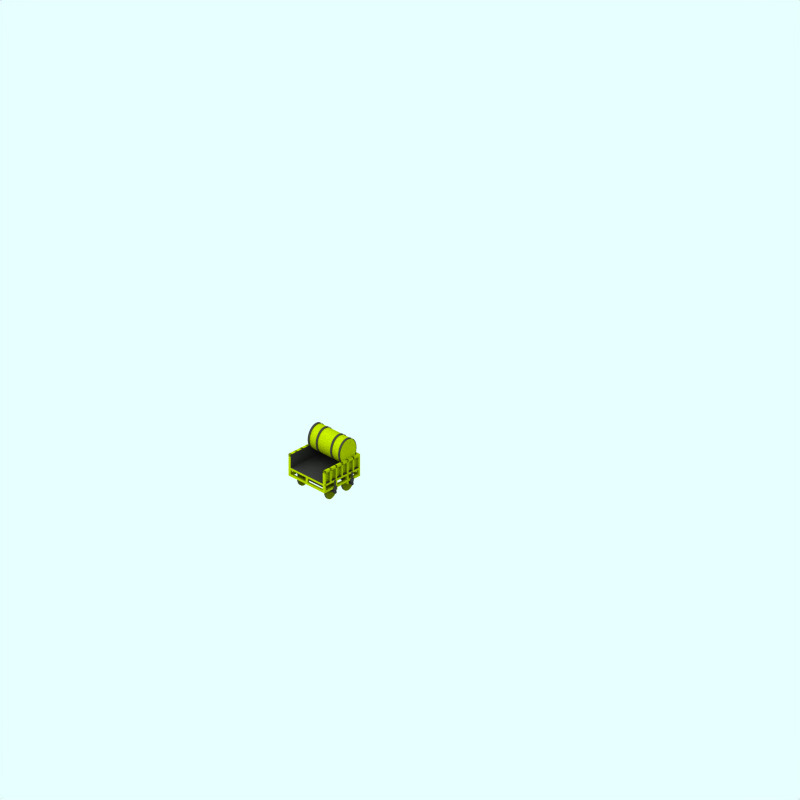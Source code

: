 # Source: rocket-tender.blend  (saved by Blender 2.65.0; exported with 4.5.12 LTS)
import bpy
from mathutils import Matrix  # noqa: F401  (used for matrix-valued properties, if any)

bpy.ops.wm.read_factory_settings(use_empty=True)
scene = bpy.context.scene
scene.name = 'Scene'

# ---- collections
col_collection_1 = bpy.data.collections.new('Collection 1'); scene.collection.children.link(col_collection_1)
col_collection_2 = bpy.data.collections.new('Collection 2'); scene.collection.children.link(col_collection_2)
col_collection_2.hide_render = True
col_collection_2.hide_viewport = True
col_collection_3 = bpy.data.collections.new('Collection 3'); scene.collection.children.link(col_collection_3)

# ---- materials (node trees are filled in below, after node groups)
mat_maincolour2 = bpy.data.materials.new('MainColour2')
mat_maincolour2.alpha_threshold = 0.0
mat_maincolour2.preview_render_type = 'FLAT'
mat_maincolour2.diffuse_color = (0.1776, 0.1776, 0.1776, 1.0)
mat_maincolour2.roughness = 0.5
mat_maincolour2.line_color = (0.0, 0.0, 0.0, 1.0)
mat_maincolour1 = bpy.data.materials.new('MainColour1')
mat_maincolour1.alpha_threshold = 0.0
mat_maincolour1.preview_render_type = 'CUBE'
mat_maincolour1.diffuse_color = (0.4994, 0.5609, 0.0, 1.0)
mat_maincolour1.specular_color = (1.0, 0.9999, 0.9999)
mat_maincolour1.roughness = 0.5
mat_maincolour1.line_color = (0.0, 0.0, 0.0, 1.0)
mat_wheel = bpy.data.materials.new('wheel')
mat_wheel.alpha_threshold = 0.0
mat_wheel.preview_render_type = 'FLAT'
mat_wheel.diffuse_color = (0.2144, 0.2144, 0.2144, 1.0)
mat_wheel.roughness = 0.5
mat_wheel.line_color = (0.0, 0.0, 0.0, 1.0)
mat_wheel_spokes = bpy.data.materials.new('wheel-spokes')
mat_wheel_spokes.alpha_threshold = 0.0
mat_wheel_spokes.preview_render_type = 'CUBE'
mat_wheel_spokes.diffuse_color = (0.3122, 0.3507, 0.0, 1.0)
mat_wheel_spokes.specular_color = (1.0, 0.9999, 0.9999)
mat_wheel_spokes.roughness = 0.5
mat_wheel_spokes.line_color = (0.0, 0.0, 0.0, 1.0)

# ---- material node trees

# ---- world
world_world = bpy.data.worlds.new('World'); scene.world = world_world
world_world.color = (0.9059, 1.0, 1.0)
world_world.use_sun_shadow = False
world_world.sun_shadow_jitter_overblur = 0.0
world_world.cycles.sampling_method = 'MANUAL'
world_world.cycles.sample_map_resolution = 256

# ---- cameras
cam_camera_001 = bpy.data.cameras.new('Camera.001')
cam_camera_001.type = 'ORTHO'
cam_camera_001.passepartout_alpha = 0.2
cam_camera_001.clip_end = 100.0
cam_camera_001.lens = 35.0
cam_camera_001.sensor_width = 32.0
cam_camera_001.sensor_height = 18.0
cam_camera_001.ortho_scale = 24.0
cam_camera_001.display_size = 5.91
cam_camera_001.show_passepartout = False
cam_camera_001.show_safe_areas = True
cam_camera_001.dof.focus_distance = 0.0
cam_camera_001.dof.aperture_fstop = 128.0

# ---- lights
light_lamp = bpy.data.lights.new('Lamp', 'SUN')
light_lamp.transmission_factor = 0.0
light_lamp.angle = 1.571
light_lamp.energy = 0.028
light_lamp.shadow_buffer_clip_start = 0.5
light_lamp.shadow_soft_size = 1.0
light_lamp.shadow_cascade_max_distance = 1000.0
light_lamp.cycles.use_multiple_importance_sampling = False

# ---- meshes
me_plane_011 = bpy.data.meshes.new('Plane.011')
me_plane_011.from_pydata([(1.68, 0.77, 0.91), (1.68, 0.47, 0.91), (1.58, 0.47, 0.91), (1.58, 0.77, 0.91), (1.68, 1.07, 0.91), (1.58, 1.07, 0.91), (1.48, 0.77, 0.91), (1.78, 0.77, 0.91)], [], [(0, 3, 2, 1), (3, 0, 4, 5), (2, 3, 6), (0, 1, 7)])
me_plane_011.materials.append(mat_maincolour2)
me_plane_011.use_remesh_preserve_volume = False
me_plane_011.use_remesh_preserve_attributes = False
me_plane_011.use_mirror_vertex_groups = False
me_plane_011.update()
me_plane_010 = bpy.data.meshes.new('Plane.010')
me_plane_010.from_pydata([(2.88, 0.77, 0.91), (2.88, 0.47, 0.91), (2.78, 0.47, 0.91), (2.78, 0.77, 0.91), (2.88, 1.07, 0.91), (2.78, 1.07, 0.91), (2.68, 0.77, 0.91), (2.98, 0.77, 0.91)], [], [(0, 3, 2, 1), (3, 0, 4, 5), (2, 3, 6), (0, 1, 7)])
me_plane_010.materials.append(mat_maincolour2)
me_plane_010.use_remesh_preserve_volume = False
me_plane_010.use_remesh_preserve_attributes = False
me_plane_010.use_mirror_vertex_groups = False
me_plane_010.update()
me_cylinder_038 = bpy.data.meshes.new('Cylinder.038')
me_cylinder_038.from_pydata([(2.788, 0.488, 0.942), (2.781, 0.497, 0.942), (2.775, 0.5073, 0.942), (2.772, 0.5184, 0.942), (2.771, 0.53, 0.942), (2.772, 0.5416, 0.942), (2.775, 0.5527, 0.942), (2.781, 0.563, 0.942), (2.788, 0.572, 0.942), (2.797, 0.5794, 0.942), (2.807, 0.5848, 0.942), (2.818, 0.5882, 0.942), (2.83, 0.5894, 0.942), (2.842, 0.5882, 0.942), (2.853, 0.5848, 0.942), (2.863, 0.5793, 0.942), (2.872, 0.572, 0.942), (2.879, 0.563, 0.942), (2.885, 0.5527, 0.942), (2.888, 0.5416, 0.942), (2.889, 0.53, 0.942), (2.888, 0.5184, 0.942), (2.885, 0.5073, 0.942), (2.879, 0.497, 0.942), (2.872, 0.488, 0.942), (2.863, 0.4806, 0.942), (2.853, 0.4752, 0.942), (2.842, 0.4718, 0.942), (2.83, 0.4706, 0.942), (2.818, 0.4718, 0.942), (2.807, 0.4752, 0.942), (2.797, 0.4806, 0.942), (2.788, 0.488, -0.942), (2.781, 0.497, -0.942), (2.775, 0.5073, -0.942), (2.772, 0.5184, -0.942), (2.771, 0.53, -0.942), (2.772, 0.5416, -0.942), (2.775, 0.5527, -0.942), (2.781, 0.563, -0.942), (2.788, 0.572, -0.942), (2.797, 0.5793, -0.942), (2.807, 0.5848, -0.942), (2.818, 0.5882, -0.942), (2.83, 0.5894, -0.942), (2.842, 0.5882, -0.942), (2.853, 0.5848, -0.942), (2.863, 0.5793, -0.942), (2.872, 0.572, -0.942), (2.879, 0.563, -0.942), (2.885, 0.5527, -0.942), (2.888, 0.5416, -0.942), (2.889, 0.53, -0.942), (2.888, 0.5184, -0.942), (2.885, 0.5073, -0.942), (2.879, 0.497, -0.942), (2.872, 0.488, -0.942), (2.863, 0.4806, -0.942), (2.853, 0.4752, -0.942), (2.842, 0.4718, -0.942), (2.83, 0.4706, -0.942), (2.818, 0.4718, -0.942), (2.807, 0.4752, -0.942), (2.797, 0.4806, -0.942), (2.83, 0.53, 0.942), (2.83, 0.53, -0.942)], [], [(64, 0, 1), (65, 33, 32), (64, 1, 2), (65, 34, 33), (64, 2, 3), (65, 35, 34), (64, 3, 4), (65, 36, 35), (64, 4, 5), (65, 37, 36), (64, 5, 6), (65, 38, 37), (64, 6, 7), (65, 39, 38), (64, 7, 8), (65, 40, 39), (64, 8, 9), (65, 41, 40), (64, 9, 10), (65, 42, 41), (64, 10, 11), (65, 43, 42), (64, 11, 12), (65, 44, 43), (64, 12, 13), (65, 45, 44), (64, 13, 14), (65, 46, 45), (64, 14, 15), (65, 47, 46), (64, 15, 16), (65, 48, 47), (64, 16, 17), (65, 49, 48), (64, 17, 18), (65, 50, 49), (64, 18, 19), (65, 51, 50), (64, 19, 20), (65, 52, 51), (64, 20, 21), (65, 53, 52), (64, 21, 22), (65, 54, 53), (64, 22, 23), (65, 55, 54), (64, 23, 24), (65, 56, 55), (64, 24, 25), (65, 57, 56), (64, 25, 26), (65, 58, 57), (64, 26, 27), (65, 59, 58), (64, 27, 28), (65, 60, 59), (64, 28, 29), (65, 61, 60), (64, 29, 30), (65, 62, 61), (64, 30, 31), (65, 63, 62), (31, 0, 64), (65, 32, 63), (0, 32, 33, 1), (1, 33, 34, 2), (2, 34, 35, 3), (3, 35, 36, 4), (4, 36, 37, 5), (5, 37, 38, 6), (6, 38, 39, 7), (7, 39, 40, 8), (8, 40, 41, 9), (9, 41, 42, 10), (10, 42, 43, 11), (11, 43, 44, 12), (12, 44, 45, 13), (13, 45, 46, 14), (14, 46, 47, 15), (15, 47, 48, 16), (16, 48, 49, 17), (17, 49, 50, 18), (18, 50, 51, 19), (19, 51, 52, 20), (20, 52, 53, 21), (21, 53, 54, 22), (22, 54, 55, 23), (23, 55, 56, 24), (24, 56, 57, 25), (25, 57, 58, 26), (26, 58, 59, 27), (27, 59, 60, 28), (28, 60, 61, 29), (29, 61, 62, 30), (30, 62, 63, 31), (32, 0, 31, 63)])
me_cylinder_038.materials.append(mat_maincolour2)
me_cylinder_038.use_remesh_preserve_volume = False
me_cylinder_038.use_remesh_preserve_attributes = False
me_cylinder_038.use_mirror_vertex_groups = False
me_cylinder_038.update()
me_cylinder_037 = bpy.data.meshes.new('Cylinder.037')
me_cylinder_037.from_pydata([(1.588, 0.488, 0.942), (1.581, 0.497, 0.942), (1.575, 0.5073, 0.942), (1.572, 0.5184, 0.942), (1.571, 0.53, 0.942), (1.572, 0.5416, 0.942), (1.575, 0.5527, 0.942), (1.581, 0.563, 0.942), (1.588, 0.572, 0.942), (1.597, 0.5794, 0.942), (1.607, 0.5848, 0.942), (1.618, 0.5882, 0.942), (1.63, 0.5894, 0.942), (1.642, 0.5882, 0.942), (1.653, 0.5848, 0.942), (1.663, 0.5793, 0.942), (1.672, 0.572, 0.942), (1.679, 0.563, 0.942), (1.685, 0.5527, 0.942), (1.688, 0.5416, 0.942), (1.689, 0.53, 0.942), (1.688, 0.5184, 0.942), (1.685, 0.5073, 0.942), (1.679, 0.497, 0.942), (1.672, 0.488, 0.942), (1.663, 0.4806, 0.942), (1.653, 0.4752, 0.942), (1.642, 0.4718, 0.942), (1.63, 0.4706, 0.942), (1.618, 0.4718, 0.942), (1.607, 0.4752, 0.942), (1.597, 0.4806, 0.942), (1.588, 0.488, -0.942), (1.581, 0.497, -0.942), (1.575, 0.5073, -0.942), (1.572, 0.5184, -0.942), (1.571, 0.53, -0.942), (1.572, 0.5416, -0.942), (1.575, 0.5527, -0.942), (1.581, 0.563, -0.942), (1.588, 0.572, -0.942), (1.597, 0.5793, -0.942), (1.607, 0.5848, -0.942), (1.618, 0.5882, -0.942), (1.63, 0.5894, -0.942), (1.642, 0.5882, -0.942), (1.653, 0.5848, -0.942), (1.663, 0.5793, -0.942), (1.672, 0.572, -0.942), (1.679, 0.563, -0.942), (1.685, 0.5527, -0.942), (1.688, 0.5416, -0.942), (1.689, 0.53, -0.942), (1.688, 0.5184, -0.942), (1.685, 0.5073, -0.942), (1.679, 0.497, -0.942), (1.672, 0.488, -0.942), (1.663, 0.4806, -0.942), (1.653, 0.4752, -0.942), (1.642, 0.4718, -0.942), (1.63, 0.4706, -0.942), (1.618, 0.4718, -0.942), (1.607, 0.4752, -0.942), (1.597, 0.4806, -0.942), (1.63, 0.53, 0.942), (1.63, 0.53, -0.942)], [], [(64, 0, 1), (65, 33, 32), (64, 1, 2), (65, 34, 33), (64, 2, 3), (65, 35, 34), (64, 3, 4), (65, 36, 35), (64, 4, 5), (65, 37, 36), (64, 5, 6), (65, 38, 37), (64, 6, 7), (65, 39, 38), (64, 7, 8), (65, 40, 39), (64, 8, 9), (65, 41, 40), (64, 9, 10), (65, 42, 41), (64, 10, 11), (65, 43, 42), (64, 11, 12), (65, 44, 43), (64, 12, 13), (65, 45, 44), (64, 13, 14), (65, 46, 45), (64, 14, 15), (65, 47, 46), (64, 15, 16), (65, 48, 47), (64, 16, 17), (65, 49, 48), (64, 17, 18), (65, 50, 49), (64, 18, 19), (65, 51, 50), (64, 19, 20), (65, 52, 51), (64, 20, 21), (65, 53, 52), (64, 21, 22), (65, 54, 53), (64, 22, 23), (65, 55, 54), (64, 23, 24), (65, 56, 55), (64, 24, 25), (65, 57, 56), (64, 25, 26), (65, 58, 57), (64, 26, 27), (65, 59, 58), (64, 27, 28), (65, 60, 59), (64, 28, 29), (65, 61, 60), (64, 29, 30), (65, 62, 61), (64, 30, 31), (65, 63, 62), (31, 0, 64), (65, 32, 63), (0, 32, 33, 1), (1, 33, 34, 2), (2, 34, 35, 3), (3, 35, 36, 4), (4, 36, 37, 5), (5, 37, 38, 6), (6, 38, 39, 7), (7, 39, 40, 8), (8, 40, 41, 9), (9, 41, 42, 10), (10, 42, 43, 11), (11, 43, 44, 12), (12, 44, 45, 13), (13, 45, 46, 14), (14, 46, 47, 15), (15, 47, 48, 16), (16, 48, 49, 17), (17, 49, 50, 18), (18, 50, 51, 19), (19, 51, 52, 20), (20, 52, 53, 21), (21, 53, 54, 22), (22, 54, 55, 23), (23, 55, 56, 24), (24, 56, 57, 25), (25, 57, 58, 26), (26, 58, 59, 27), (27, 59, 60, 28), (28, 60, 61, 29), (29, 61, 62, 30), (30, 62, 63, 31), (32, 0, 31, 63)])
me_cylinder_037.materials.append(mat_maincolour2)
me_cylinder_037.use_remesh_preserve_volume = False
me_cylinder_037.use_remesh_preserve_attributes = False
me_cylinder_037.use_mirror_vertex_groups = False
me_cylinder_037.update()
me_plane_009 = bpy.data.meshes.new('Plane.009')
me_plane_009.from_pydata([(2.88, 0.77, 0.91), (2.88, 0.47, 0.91), (2.78, 0.47, 0.91), (2.78, 0.77, 0.91), (2.88, 1.07, 0.91), (2.78, 1.07, 0.91), (2.68, 0.77, 0.91), (2.98, 0.77, 0.91)], [], [(0, 3, 2, 1), (3, 0, 4, 5), (2, 3, 6), (0, 1, 7)])
me_plane_009.materials.append(mat_maincolour2)
me_plane_009.use_remesh_preserve_volume = False
me_plane_009.use_remesh_preserve_attributes = False
me_plane_009.use_mirror_vertex_groups = False
me_plane_009.update()
me_plane_008 = bpy.data.meshes.new('Plane.008')
me_plane_008.from_pydata([(1.68, 0.77, 0.91), (1.68, 0.47, 0.91), (1.58, 0.47, 0.91), (1.58, 0.77, 0.91), (1.68, 1.07, 0.91), (1.58, 1.07, 0.91), (1.48, 0.77, 0.91), (1.78, 0.77, 0.91)], [], [(0, 3, 2, 1), (3, 0, 4, 5), (2, 3, 6), (0, 1, 7)])
me_plane_008.materials.append(mat_maincolour2)
me_plane_008.use_remesh_preserve_volume = False
me_plane_008.use_remesh_preserve_attributes = False
me_plane_008.use_mirror_vertex_groups = False
me_plane_008.update()
me_plane_007 = bpy.data.meshes.new('Plane.007')
me_plane_007.from_pydata([(3.3, 1.7, 0.79), (3.3, 1.1, 0.79), (0.9, 1.1, 0.79), (0.9, 1.7, 0.79)], [], [(0, 3, 2, 1)])
me_plane_007.materials.append(mat_maincolour2)
me_plane_007.use_remesh_preserve_volume = False
me_plane_007.use_remesh_preserve_attributes = False
me_plane_007.use_mirror_vertex_groups = False
me_plane_007.update()
me_plane_006 = bpy.data.meshes.new('Plane.006')
me_plane_006.from_pydata([(0.8, 1.6, 3.29), (0.8, 1.1, 3.29), (-0.8, 1.1, 3.29), (-0.8, 1.6, 3.29)], [], [(0, 3, 2, 1)])
me_plane_006.materials.append(mat_maincolour2)
me_plane_006.use_remesh_preserve_volume = False
me_plane_006.use_remesh_preserve_attributes = False
me_plane_006.use_mirror_vertex_groups = False
me_plane_006.update()
me_plane_005 = bpy.data.meshes.new('Plane.005')
me_plane_005.from_pydata([(3.3, 1.7, 0.79), (3.3, 1.1, 0.79), (0.9, 1.1, 0.79), (0.9, 1.7, 0.79)], [], [(0, 3, 2, 1)])
me_plane_005.materials.append(mat_maincolour2)
me_plane_005.use_remesh_preserve_volume = False
me_plane_005.use_remesh_preserve_attributes = False
me_plane_005.use_mirror_vertex_groups = False
me_plane_005.update()
me_cylinder_034 = bpy.data.meshes.new('Cylinder.034')
me_cylinder_034.from_pydata([(3.116, 2.416, -0.4014), (3.189, 2.327, -0.4014), (3.244, 2.225, -0.4014), (3.277, 2.115, -0.4014), (3.289, 2.0, -0.4014), (3.277, 1.885, -0.4014), (3.244, 1.775, -0.4014), (3.189, 1.673, -0.4014), (3.116, 1.584, -0.4014), (3.027, 1.511, -0.4014), (2.925, 1.456, -0.4014), (2.815, 1.423, -0.4014), (2.7, 1.411, -0.4014), (2.585, 1.423, -0.4014), (2.475, 1.456, -0.4014), (2.373, 1.511, -0.4014), (2.284, 1.584, -0.4014), (2.211, 1.673, -0.4014), (2.156, 1.775, -0.4014), (2.123, 1.885, -0.4014), (2.111, 2.0, -0.4014), (2.123, 2.115, -0.4014), (2.156, 2.225, -0.4014), (2.211, 2.327, -0.4014), (2.284, 2.416, -0.4014), (2.373, 2.489, -0.4014), (2.475, 2.544, -0.4014), (2.585, 2.577, -0.4014), (2.7, 2.589, -0.4014), (2.815, 2.577, -0.4014), (2.925, 2.544, -0.4014), (3.027, 2.489, -0.4014), (3.116, 2.416, -0.3186), (3.189, 2.327, -0.3186), (3.244, 2.225, -0.3186), (3.277, 2.115, -0.3186), (3.289, 2.0, -0.3186), (3.277, 1.885, -0.3186), (3.244, 1.775, -0.3186), (3.189, 1.673, -0.3186), (3.116, 1.584, -0.3186), (3.027, 1.511, -0.3186), (2.925, 1.456, -0.3186), (2.815, 1.423, -0.3186), (2.7, 1.411, -0.3186), (2.585, 1.423, -0.3186), (2.475, 1.456, -0.3186), (2.373, 1.511, -0.3186), (2.284, 1.584, -0.3186), (2.211, 1.673, -0.3186), (2.156, 1.775, -0.3186), (2.123, 1.885, -0.3186), (2.111, 2.0, -0.3186), (2.123, 2.115, -0.3186), (2.156, 2.225, -0.3186), (2.211, 2.327, -0.3186), (2.284, 2.416, -0.3186), (2.373, 2.489, -0.3186), (2.475, 2.544, -0.3186), (2.585, 2.577, -0.3186), (2.7, 2.589, -0.3186), (2.815, 2.577, -0.3186), (2.925, 2.544, -0.3186), (3.027, 2.489, -0.3186)], [], [(0, 32, 33, 1), (1, 33, 34, 2), (2, 34, 35, 3), (3, 35, 36, 4), (4, 36, 37, 5), (5, 37, 38, 6), (6, 38, 39, 7), (7, 39, 40, 8), (8, 40, 41, 9), (9, 41, 42, 10), (10, 42, 43, 11), (11, 43, 44, 12), (12, 44, 45, 13), (13, 45, 46, 14), (14, 46, 47, 15), (15, 47, 48, 16), (16, 48, 49, 17), (17, 49, 50, 18), (18, 50, 51, 19), (19, 51, 52, 20), (20, 52, 53, 21), (21, 53, 54, 22), (22, 54, 55, 23), (23, 55, 56, 24), (24, 56, 57, 25), (25, 57, 58, 26), (26, 58, 59, 27), (27, 59, 60, 28), (28, 60, 61, 29), (29, 61, 62, 30), (30, 62, 63, 31), (32, 0, 31, 63)])
me_cylinder_034.materials.append(mat_maincolour2)
me_cylinder_034.use_remesh_preserve_volume = False
me_cylinder_034.use_remesh_preserve_attributes = False
me_cylinder_034.use_mirror_vertex_groups = False
me_cylinder_034.update()
me_cylinder_033 = bpy.data.meshes.new('Cylinder.033')
me_cylinder_033.from_pydata([(3.116, 2.416, 0.3186), (3.189, 2.327, 0.3186), (3.244, 2.225, 0.3186), (3.277, 2.115, 0.3186), (3.289, 2.0, 0.3186), (3.277, 1.885, 0.3186), (3.244, 1.775, 0.3186), (3.189, 1.673, 0.3186), (3.116, 1.584, 0.3186), (3.027, 1.511, 0.3186), (2.925, 1.456, 0.3186), (2.815, 1.423, 0.3186), (2.7, 1.411, 0.3186), (2.585, 1.423, 0.3186), (2.475, 1.456, 0.3186), (2.373, 1.511, 0.3186), (2.284, 1.584, 0.3186), (2.211, 1.673, 0.3186), (2.156, 1.775, 0.3186), (2.123, 1.885, 0.3186), (2.111, 2.0, 0.3186), (2.123, 2.115, 0.3186), (2.156, 2.225, 0.3186), (2.211, 2.327, 0.3186), (2.284, 2.416, 0.3186), (2.373, 2.489, 0.3186), (2.475, 2.544, 0.3186), (2.585, 2.577, 0.3186), (2.7, 2.589, 0.3186), (2.815, 2.577, 0.3186), (2.925, 2.544, 0.3186), (3.027, 2.489, 0.3186), (3.116, 2.416, 0.4014), (3.189, 2.327, 0.4014), (3.244, 2.225, 0.4014), (3.277, 2.115, 0.4014), (3.289, 2.0, 0.4014), (3.277, 1.885, 0.4014), (3.244, 1.775, 0.4014), (3.189, 1.673, 0.4014), (3.116, 1.584, 0.4014), (3.027, 1.511, 0.4014), (2.925, 1.456, 0.4014), (2.815, 1.423, 0.4014), (2.7, 1.411, 0.4014), (2.585, 1.423, 0.4014), (2.475, 1.456, 0.4014), (2.373, 1.511, 0.4014), (2.284, 1.584, 0.4014), (2.211, 1.673, 0.4014), (2.156, 1.775, 0.4014), (2.123, 1.885, 0.4014), (2.111, 2.0, 0.4014), (2.123, 2.115, 0.4014), (2.156, 2.225, 0.4014), (2.211, 2.327, 0.4014), (2.284, 2.416, 0.4014), (2.373, 2.489, 0.4014), (2.475, 2.544, 0.4014), (2.585, 2.577, 0.4014), (2.7, 2.589, 0.4014), (2.815, 2.577, 0.4014), (2.925, 2.544, 0.4014), (3.027, 2.489, 0.4014)], [], [(0, 32, 33, 1), (1, 33, 34, 2), (2, 34, 35, 3), (3, 35, 36, 4), (4, 36, 37, 5), (5, 37, 38, 6), (6, 38, 39, 7), (7, 39, 40, 8), (8, 40, 41, 9), (9, 41, 42, 10), (10, 42, 43, 11), (11, 43, 44, 12), (12, 44, 45, 13), (13, 45, 46, 14), (14, 46, 47, 15), (15, 47, 48, 16), (16, 48, 49, 17), (17, 49, 50, 18), (18, 50, 51, 19), (19, 51, 52, 20), (20, 52, 53, 21), (21, 53, 54, 22), (22, 54, 55, 23), (23, 55, 56, 24), (24, 56, 57, 25), (25, 57, 58, 26), (26, 58, 59, 27), (27, 59, 60, 28), (28, 60, 61, 29), (29, 61, 62, 30), (30, 62, 63, 31), (32, 0, 31, 63)])
me_cylinder_033.materials.append(mat_maincolour2)
me_cylinder_033.use_remesh_preserve_volume = False
me_cylinder_033.use_remesh_preserve_attributes = False
me_cylinder_033.use_mirror_vertex_groups = False
me_cylinder_033.update()
me_cylinder_032 = bpy.data.meshes.new('Cylinder.032')
me_cylinder_032.from_pydata([(3.116, 2.416, 0.7186), (3.189, 2.327, 0.7186), (3.244, 2.225, 0.7186), (3.277, 2.115, 0.7186), (3.289, 2.0, 0.7186), (3.277, 1.885, 0.7186), (3.244, 1.775, 0.7186), (3.189, 1.673, 0.7186), (3.116, 1.584, 0.7186), (3.027, 1.511, 0.7186), (2.925, 1.456, 0.7186), (2.815, 1.423, 0.7186), (2.7, 1.411, 0.7186), (2.585, 1.423, 0.7186), (2.475, 1.456, 0.7186), (2.373, 1.511, 0.7186), (2.284, 1.584, 0.7186), (2.211, 1.673, 0.7186), (2.156, 1.775, 0.7186), (2.123, 1.885, 0.7186), (2.111, 2.0, 0.7186), (2.123, 2.115, 0.7186), (2.156, 2.225, 0.7186), (2.211, 2.327, 0.7186), (2.284, 2.416, 0.7186), (2.373, 2.489, 0.7186), (2.475, 2.544, 0.7186), (2.585, 2.577, 0.7186), (2.7, 2.589, 0.7186), (2.815, 2.577, 0.7186), (2.925, 2.544, 0.7186), (3.027, 2.489, 0.7186), (3.116, 2.416, 0.8014), (3.189, 2.327, 0.8014), (3.244, 2.225, 0.8014), (3.277, 2.115, 0.8014), (3.289, 2.0, 0.8014), (3.277, 1.885, 0.8014), (3.244, 1.775, 0.8014), (3.189, 1.673, 0.8014), (3.116, 1.584, 0.8014), (3.027, 1.511, 0.8014), (2.925, 1.456, 0.8014), (2.815, 1.423, 0.8014), (2.7, 1.411, 0.8014), (2.585, 1.423, 0.8014), (2.475, 1.456, 0.8014), (2.373, 1.511, 0.8014), (2.284, 1.584, 0.8014), (2.211, 1.673, 0.8014), (2.156, 1.775, 0.8014), (2.123, 1.885, 0.8014), (2.111, 2.0, 0.8014), (2.123, 2.115, 0.8014), (2.156, 2.225, 0.8014), (2.211, 2.327, 0.8014), (2.284, 2.416, 0.8014), (2.373, 2.489, 0.8014), (2.475, 2.544, 0.8014), (2.585, 2.577, 0.8014), (2.7, 2.589, 0.8014), (2.815, 2.577, 0.8014), (2.925, 2.544, 0.8014), (3.027, 2.489, 0.8014)], [], [(0, 32, 33, 1), (1, 33, 34, 2), (2, 34, 35, 3), (3, 35, 36, 4), (4, 36, 37, 5), (5, 37, 38, 6), (6, 38, 39, 7), (7, 39, 40, 8), (8, 40, 41, 9), (9, 41, 42, 10), (10, 42, 43, 11), (11, 43, 44, 12), (12, 44, 45, 13), (13, 45, 46, 14), (14, 46, 47, 15), (15, 47, 48, 16), (16, 48, 49, 17), (17, 49, 50, 18), (18, 50, 51, 19), (19, 51, 52, 20), (20, 52, 53, 21), (21, 53, 54, 22), (22, 54, 55, 23), (23, 55, 56, 24), (24, 56, 57, 25), (25, 57, 58, 26), (26, 58, 59, 27), (27, 59, 60, 28), (28, 60, 61, 29), (29, 61, 62, 30), (30, 62, 63, 31), (32, 0, 31, 63)])
me_cylinder_032.materials.append(mat_maincolour2)
me_cylinder_032.use_remesh_preserve_volume = False
me_cylinder_032.use_remesh_preserve_attributes = False
me_cylinder_032.use_mirror_vertex_groups = False
me_cylinder_032.update()
me_cylinder_031 = bpy.data.meshes.new('Cylinder.031')
me_cylinder_031.from_pydata([(3.116, 2.416, -0.8014), (3.189, 2.327, -0.8014), (3.244, 2.225, -0.8014), (3.277, 2.115, -0.8014), (3.289, 2.0, -0.8014), (3.277, 1.885, -0.8014), (3.244, 1.775, -0.8014), (3.189, 1.673, -0.8014), (3.116, 1.584, -0.8014), (3.027, 1.511, -0.8014), (2.925, 1.456, -0.8014), (2.815, 1.423, -0.8014), (2.7, 1.411, -0.8014), (2.585, 1.423, -0.8014), (2.475, 1.456, -0.8014), (2.373, 1.511, -0.8014), (2.284, 1.584, -0.8014), (2.211, 1.673, -0.8014), (2.156, 1.775, -0.8014), (2.123, 1.885, -0.8014), (2.111, 2.0, -0.8014), (2.123, 2.115, -0.8014), (2.156, 2.225, -0.8014), (2.211, 2.327, -0.8014), (2.284, 2.416, -0.8014), (2.373, 2.489, -0.8014), (2.475, 2.544, -0.8014), (2.585, 2.577, -0.8014), (2.7, 2.589, -0.8014), (2.815, 2.577, -0.8014), (2.925, 2.544, -0.8014), (3.027, 2.489, -0.8014), (3.116, 2.416, -0.7186), (3.189, 2.327, -0.7186), (3.244, 2.225, -0.7186), (3.277, 2.115, -0.7186), (3.289, 2.0, -0.7186), (3.277, 1.885, -0.7186), (3.244, 1.775, -0.7186), (3.189, 1.673, -0.7186), (3.116, 1.584, -0.7186), (3.027, 1.511, -0.7186), (2.925, 1.456, -0.7186), (2.815, 1.423, -0.7186), (2.7, 1.411, -0.7186), (2.585, 1.423, -0.7186), (2.475, 1.456, -0.7186), (2.373, 1.511, -0.7186), (2.284, 1.584, -0.7186), (2.211, 1.673, -0.7186), (2.156, 1.775, -0.7186), (2.123, 1.885, -0.7186), (2.111, 2.0, -0.7186), (2.123, 2.115, -0.7186), (2.156, 2.225, -0.7186), (2.211, 2.327, -0.7186), (2.284, 2.416, -0.7186), (2.373, 2.489, -0.7186), (2.475, 2.544, -0.7186), (2.585, 2.577, -0.7186), (2.7, 2.589, -0.7186), (2.815, 2.577, -0.7186), (2.925, 2.544, -0.7186), (3.027, 2.489, -0.7186)], [], [(0, 32, 33, 1), (1, 33, 34, 2), (2, 34, 35, 3), (3, 35, 36, 4), (4, 36, 37, 5), (5, 37, 38, 6), (6, 38, 39, 7), (7, 39, 40, 8), (8, 40, 41, 9), (9, 41, 42, 10), (10, 42, 43, 11), (11, 43, 44, 12), (12, 44, 45, 13), (13, 45, 46, 14), (14, 46, 47, 15), (15, 47, 48, 16), (16, 48, 49, 17), (17, 49, 50, 18), (18, 50, 51, 19), (19, 51, 52, 20), (20, 52, 53, 21), (21, 53, 54, 22), (22, 54, 55, 23), (23, 55, 56, 24), (24, 56, 57, 25), (25, 57, 58, 26), (26, 58, 59, 27), (27, 59, 60, 28), (28, 60, 61, 29), (29, 61, 62, 30), (30, 62, 63, 31), (32, 0, 31, 63)])
me_cylinder_031.materials.append(mat_maincolour2)
me_cylinder_031.use_remesh_preserve_volume = False
me_cylinder_031.use_remesh_preserve_attributes = False
me_cylinder_031.use_mirror_vertex_groups = False
me_cylinder_031.update()
me_cylinder_030 = bpy.data.meshes.new('Cylinder.030')
me_cylinder_030.from_pydata([(3.101, 2.401, -0.8009), (3.171, 2.315, -0.8009), (3.224, 2.217, -0.8009), (3.256, 2.111, -0.8009), (3.267, 2.0, -0.8009), (3.256, 1.889, -0.8009), (3.224, 1.783, -0.8009), (3.171, 1.685, -0.8009), (3.101, 1.599, -0.8009), (3.015, 1.529, -0.8009), (2.917, 1.476, -0.8009), (2.811, 1.444, -0.8009), (2.7, 1.433, -0.8009), (2.589, 1.444, -0.8009), (2.483, 1.476, -0.8009), (2.385, 1.529, -0.8009), (2.299, 1.599, -0.8009), (2.229, 1.685, -0.8009), (2.176, 1.783, -0.8009), (2.144, 1.889, -0.8009), (2.133, 2.0, -0.8009), (2.144, 2.111, -0.8009), (2.176, 2.217, -0.8009), (2.229, 2.315, -0.8009), (2.299, 2.401, -0.8009), (2.385, 2.471, -0.8009), (2.483, 2.524, -0.8009), (2.589, 2.556, -0.8009), (2.7, 2.567, -0.8009), (2.811, 2.556, -0.8009), (2.917, 2.524, -0.8009), (3.015, 2.471, -0.8009), (3.101, 2.401, 0.8009), (3.171, 2.315, 0.8009), (3.224, 2.217, 0.8009), (3.256, 2.111, 0.8009), (3.267, 2.0, 0.8009), (3.256, 1.889, 0.8009), (3.224, 1.783, 0.8009), (3.171, 1.685, 0.8009), (3.101, 1.599, 0.8009), (3.015, 1.529, 0.8009), (2.917, 1.476, 0.8009), (2.811, 1.444, 0.8009), (2.7, 1.433, 0.8009), (2.589, 1.444, 0.8009), (2.483, 1.476, 0.8009), (2.385, 1.529, 0.8009), (2.299, 1.599, 0.8009), (2.229, 1.685, 0.8009), (2.176, 1.783, 0.8009), (2.144, 1.889, 0.8009), (2.133, 2.0, 0.8009), (2.144, 2.111, 0.8009), (2.176, 2.217, 0.8009), (2.229, 2.315, 0.8009), (2.299, 2.401, 0.8009), (2.385, 2.471, 0.8009), (2.483, 2.524, 0.8009), (2.589, 2.556, 0.8009), (2.7, 2.567, 0.8009), (2.811, 2.556, 0.8009), (2.917, 2.524, 0.8009), (3.015, 2.471, 0.8009), (2.7, 2.0, -0.8009), (2.7, 2.0, 0.8009)], [], [(64, 0, 1), (65, 33, 32), (64, 1, 2), (65, 34, 33), (64, 2, 3), (65, 35, 34), (64, 3, 4), (65, 36, 35), (64, 4, 5), (65, 37, 36), (64, 5, 6), (65, 38, 37), (64, 6, 7), (65, 39, 38), (64, 7, 8), (65, 40, 39), (64, 8, 9), (65, 41, 40), (64, 9, 10), (65, 42, 41), (64, 10, 11), (65, 43, 42), (64, 11, 12), (65, 44, 43), (64, 12, 13), (65, 45, 44), (64, 13, 14), (65, 46, 45), (64, 14, 15), (65, 47, 46), (64, 15, 16), (65, 48, 47), (64, 16, 17), (65, 49, 48), (64, 17, 18), (65, 50, 49), (64, 18, 19), (65, 51, 50), (64, 19, 20), (65, 52, 51), (64, 20, 21), (65, 53, 52), (64, 21, 22), (65, 54, 53), (64, 22, 23), (65, 55, 54), (64, 23, 24), (65, 56, 55), (64, 24, 25), (65, 57, 56), (64, 25, 26), (65, 58, 57), (64, 26, 27), (65, 59, 58), (64, 27, 28), (65, 60, 59), (64, 28, 29), (65, 61, 60), (64, 29, 30), (65, 62, 61), (64, 30, 31), (65, 63, 62), (31, 0, 64), (65, 32, 63), (0, 32, 33, 1), (1, 33, 34, 2), (2, 34, 35, 3), (3, 35, 36, 4), (4, 36, 37, 5), (5, 37, 38, 6), (6, 38, 39, 7), (7, 39, 40, 8), (8, 40, 41, 9), (9, 41, 42, 10), (10, 42, 43, 11), (11, 43, 44, 12), (12, 44, 45, 13), (13, 45, 46, 14), (14, 46, 47, 15), (15, 47, 48, 16), (16, 48, 49, 17), (17, 49, 50, 18), (18, 50, 51, 19), (19, 51, 52, 20), (20, 52, 53, 21), (21, 53, 54, 22), (22, 54, 55, 23), (23, 55, 56, 24), (24, 56, 57, 25), (25, 57, 58, 26), (26, 58, 59, 27), (27, 59, 60, 28), (28, 60, 61, 29), (29, 61, 62, 30), (30, 62, 63, 31), (32, 0, 31, 63)])
me_cylinder_030.materials.append(mat_maincolour1)
me_cylinder_030.use_remesh_preserve_volume = False
me_cylinder_030.use_remesh_preserve_attributes = False
me_cylinder_030.use_mirror_vertex_groups = False
me_cylinder_030.update()
me_plane_004 = bpy.data.meshes.new('Plane.004')
me_plane_004.from_pydata([(0.9, 3.3, 1.1), (0.9, 0.9, 1.1), (-0.9, 0.9, 1.1), (-0.9, 3.3, 1.1)], [], [(0, 3, 2, 1)])
me_plane_004.materials.append(mat_maincolour2)
me_plane_004.use_remesh_preserve_volume = False
me_plane_004.use_remesh_preserve_attributes = False
me_plane_004.use_mirror_vertex_groups = False
me_plane_004.update()
me_cube_026 = bpy.data.meshes.new('Cube.026')
me_cube_026.from_pydata([(0.8999, 1.099, -1.0), (0.9, 1.0, -1.0), (-0.9, 1.0, -1.0), (-0.9001, 1.099, -1.0), (0.9, 1.099, -0.9), (0.9, 1.0, -0.9), (-0.9, 1.0, -0.9), (-0.9, 1.099, -0.9)], [], [(0, 1, 2, 3), (4, 7, 6, 5), (0, 4, 5, 1), (1, 5, 6, 2), (2, 6, 7, 3), (4, 0, 3, 7)])
me_cube_026.materials.append(mat_maincolour1)
me_cube_026.use_remesh_preserve_volume = False
me_cube_026.use_remesh_preserve_attributes = False
me_cube_026.use_mirror_vertex_groups = False
me_cube_026.update()
me_cube_025 = bpy.data.meshes.new('Cube.025')
me_cube_025.from_pydata([(0.9, 0.8, -1.0), (0.9, 0.7, -1.0), (-0.9, 0.7, -1.0), (-0.9, 0.8, -1.0), (0.9, 0.8, -0.9), (0.9, 0.7, -0.9), (-0.9, 0.7, -0.9), (-0.9, 0.8, -0.9)], [], [(0, 1, 2, 3), (4, 7, 6, 5), (0, 4, 5, 1), (1, 5, 6, 2), (2, 6, 7, 3), (4, 0, 3, 7)])
me_cube_025.materials.append(mat_maincolour1)
me_cube_025.use_remesh_preserve_volume = False
me_cube_025.use_remesh_preserve_attributes = False
me_cube_025.use_mirror_vertex_groups = False
me_cube_025.update()
me_cube_024 = bpy.data.meshes.new('Cube.024')
me_cube_024.from_pydata([(1.0, 1.0, -0.05), (1.0, 0.8, -0.05), (0.9, 0.8, -0.05), (0.9, 1.0, -0.05), (1.0, 1.0, 0.05), (1.0, 0.8, 0.05), (0.9, 0.8, 0.05), (0.9, 1.0, 0.05)], [], [(0, 1, 2, 3), (4, 7, 6, 5), (0, 4, 5, 1), (1, 5, 6, 2), (2, 6, 7, 3), (4, 0, 3, 7)])
me_cube_024.materials.append(mat_maincolour1)
me_cube_024.use_remesh_preserve_volume = False
me_cube_024.use_remesh_preserve_attributes = False
me_cube_024.use_mirror_vertex_groups = False
me_cube_024.update()
me_cube_023 = bpy.data.meshes.new('Cube.023')
me_cube_023.from_pydata([(3.4, 1.7, -0.05), (3.4, 0.8, -0.05), (3.3, 0.8, -0.05), (3.3, 1.7, -0.05), (3.4, 1.7, 0.05), (3.4, 0.8, 0.05), (3.3, 0.8, 0.05), (3.3, 1.7, 0.05)], [], [(0, 1, 2, 3), (4, 7, 6, 5), (0, 4, 5, 1), (1, 5, 6, 2), (2, 6, 7, 3), (4, 0, 3, 7)])
me_cube_023.materials.append(mat_maincolour1)
me_cube_023.use_remesh_preserve_volume = False
me_cube_023.use_remesh_preserve_attributes = False
me_cube_023.use_mirror_vertex_groups = False
me_cube_023.update()
me_cube_022 = bpy.data.meshes.new('Cube.022')
me_cube_022.from_pydata([(0.9, 0.8, -3.4), (0.9, 0.7, -3.4), (-0.9, 0.7, -3.4), (-0.9, 0.8, -3.4), (0.9, 0.8, -3.3), (0.9, 0.7, -3.3), (-0.9, 0.7, -3.3), (-0.9, 0.8, -3.3)], [], [(0, 1, 2, 3), (4, 7, 6, 5), (0, 4, 5, 1), (1, 5, 6, 2), (2, 6, 7, 3), (4, 0, 3, 7)])
me_cube_022.materials.append(mat_maincolour1)
me_cube_022.use_remesh_preserve_volume = False
me_cube_022.use_remesh_preserve_attributes = False
me_cube_022.use_mirror_vertex_groups = False
me_cube_022.update()
me_cube_021 = bpy.data.meshes.new('Cube.021')
me_cube_021.from_pydata([(0.9, 1.1, -3.4), (0.9, 1.0, -3.4), (-0.9, 1.0, -3.4), (-0.9, 1.1, -3.4), (0.9, 1.1, -3.3), (0.9, 1.0, -3.3), (-0.9, 1.0, -3.3), (-0.9, 1.1, -3.3)], [], [(0, 1, 2, 3), (4, 7, 6, 5), (0, 4, 5, 1), (1, 5, 6, 2), (2, 6, 7, 3), (4, 0, 3, 7)])
me_cube_021.materials.append(mat_maincolour1)
me_cube_021.use_remesh_preserve_volume = False
me_cube_021.use_remesh_preserve_attributes = False
me_cube_021.use_mirror_vertex_groups = False
me_cube_021.update()
me_cube_020 = bpy.data.meshes.new('Cube.020')
me_cube_020.from_pydata([(0.9, 1.7, -3.4), (0.9, 1.6, -3.4), (-0.9, 1.6, -3.4), (-0.9, 1.7, -3.4), (0.9, 1.7, -3.3), (0.9, 1.6, -3.3), (-0.9, 1.6, -3.3), (-0.9, 1.7, -3.3)], [], [(0, 1, 2, 3), (4, 7, 6, 5), (0, 4, 5, 1), (1, 5, 6, 2), (2, 6, 7, 3), (4, 0, 3, 7)])
me_cube_020.materials.append(mat_maincolour1)
me_cube_020.use_remesh_preserve_volume = False
me_cube_020.use_remesh_preserve_attributes = False
me_cube_020.use_mirror_vertex_groups = False
me_cube_020.update()
me_plane_003 = bpy.data.meshes.new('Plane.003')
me_plane_003.from_pydata([(0.9, 1.6, 3.3), (0.9, 1.1, 3.3), (-0.9, 1.1, 3.3), (-0.9, 1.6, 3.3)], [], [(0, 3, 2, 1)])
me_plane_003.materials.append(mat_maincolour1)
me_plane_003.use_remesh_preserve_volume = False
me_plane_003.use_remesh_preserve_attributes = False
me_plane_003.use_mirror_vertex_groups = False
me_plane_003.update()
me_cube_019 = bpy.data.meshes.new('Cube.019')
me_cube_019.from_pydata([(1.0, 1.7, 0.8), (1.0, 0.8, 0.8), (0.9, 0.8, 0.8), (0.9, 1.7, 0.8), (1.0, 1.7, 0.9), (1.0, 0.8, 0.9), (0.9, 0.8, 0.9), (0.9, 1.7, 0.9)], [], [(0, 1, 2, 3), (4, 7, 6, 5), (0, 4, 5, 1), (1, 5, 6, 2), (2, 6, 7, 3), (4, 0, 3, 7)])
me_cube_019.materials.append(mat_maincolour1)
me_cube_019.use_remesh_preserve_volume = False
me_cube_019.use_remesh_preserve_attributes = False
me_cube_019.use_mirror_vertex_groups = False
me_cube_019.update()
me_cube_018 = bpy.data.meshes.new('Cube.018')
me_cube_018.from_pydata([(1.8, 1.7, 0.8), (1.8, 0.6, 0.8), (1.7, 0.6, 0.8), (1.7, 1.7, 0.8), (1.8, 1.7, 0.9), (1.8, 0.6, 0.9), (1.7, 0.6, 0.9), (1.7, 1.7, 0.9)], [], [(0, 1, 2, 3), (4, 7, 6, 5), (0, 4, 5, 1), (1, 5, 6, 2), (2, 6, 7, 3), (4, 0, 3, 7)])
me_cube_018.materials.append(mat_maincolour1)
me_cube_018.use_remesh_preserve_volume = False
me_cube_018.use_remesh_preserve_attributes = False
me_cube_018.use_mirror_vertex_groups = False
me_cube_018.update()
me_cube_017 = bpy.data.meshes.new('Cube.017')
me_cube_017.from_pydata([(2.6, 1.7, 0.8), (2.6, 0.6, 0.8), (2.5, 0.6, 0.8), (2.5, 1.7, 0.8), (2.6, 1.7, 0.9), (2.6, 0.6, 0.9), (2.5, 0.6, 0.9), (2.5, 1.7, 0.9)], [], [(0, 1, 2, 3), (4, 7, 6, 5), (0, 4, 5, 1), (1, 5, 6, 2), (2, 6, 7, 3), (4, 0, 3, 7)])
me_cube_017.materials.append(mat_maincolour1)
me_cube_017.use_remesh_preserve_volume = False
me_cube_017.use_remesh_preserve_attributes = False
me_cube_017.use_mirror_vertex_groups = False
me_cube_017.update()
me_cube_016 = bpy.data.meshes.new('Cube.016')
me_cube_016.from_pydata([(3.4, 1.7, 0.8), (3.4, 0.8, 0.8), (3.3, 0.8, 0.8), (3.3, 1.7, 0.8), (3.4, 1.7, 0.9), (3.4, 0.8, 0.9), (3.3, 0.8, 0.9), (3.3, 1.7, 0.9)], [], [(0, 1, 2, 3), (4, 7, 6, 5), (0, 4, 5, 1), (1, 5, 6, 2), (2, 6, 7, 3), (4, 0, 3, 7)])
me_cube_016.materials.append(mat_maincolour1)
me_cube_016.use_remesh_preserve_volume = False
me_cube_016.use_remesh_preserve_attributes = False
me_cube_016.use_mirror_vertex_groups = False
me_cube_016.update()
me_cube_015 = bpy.data.meshes.new('Cube.015')
me_cube_015.from_pydata([(3.4, 1.7, 0.8), (3.4, 1.6, 0.8), (0.9, 1.6, 0.8), (0.9, 1.7, 0.8), (3.4, 1.7, 0.9), (3.4, 1.6, 0.9), (0.9, 1.6, 0.9), (0.9, 1.7, 0.9)], [], [(0, 1, 2, 3), (4, 7, 6, 5), (0, 4, 5, 1), (1, 5, 6, 2), (2, 6, 7, 3), (4, 0, 3, 7)])
me_cube_015.materials.append(mat_maincolour1)
me_cube_015.use_remesh_preserve_volume = False
me_cube_015.use_remesh_preserve_attributes = False
me_cube_015.use_mirror_vertex_groups = False
me_cube_015.update()
me_cube_014 = bpy.data.meshes.new('Cube.014')
me_cube_014.from_pydata([(3.4, 0.8, 0.8), (3.4, 0.7, 0.8), (0.9, 0.7, 0.8), (0.9, 0.8, 0.8), (3.4, 0.8, 0.9), (3.4, 0.7, 0.9), (0.9, 0.7, 0.9), (0.9, 0.8, 0.9)], [], [(0, 1, 2, 3), (4, 7, 6, 5), (0, 4, 5, 1), (1, 5, 6, 2), (2, 6, 7, 3), (4, 0, 3, 7)])
me_cube_014.materials.append(mat_maincolour1)
me_cube_014.use_remesh_preserve_volume = False
me_cube_014.use_remesh_preserve_attributes = False
me_cube_014.use_mirror_vertex_groups = False
me_cube_014.update()
me_cube_013 = bpy.data.meshes.new('Cube.013')
me_cube_013.from_pydata([(3.4, 1.1, 0.8), (3.4, 1.0, 0.8), (0.9, 1.0, 0.8), (0.9, 1.1, 0.8), (3.4, 1.1, 0.9), (3.4, 1.0, 0.9), (0.9, 1.0, 0.9), (0.9, 1.1, 0.9)], [], [(0, 1, 2, 3), (4, 7, 6, 5), (0, 4, 5, 1), (1, 5, 6, 2), (2, 6, 7, 3), (4, 0, 3, 7)])
me_cube_013.materials.append(mat_maincolour1)
me_cube_013.use_remesh_preserve_volume = False
me_cube_013.use_remesh_preserve_attributes = False
me_cube_013.use_mirror_vertex_groups = False
me_cube_013.update()
me_cube_012 = bpy.data.meshes.new('Cube.012')
me_cube_012.from_pydata([(1.4, 1.7, 0.8), (1.4, 1.1, 0.8), (1.3, 1.1, 0.8), (1.3, 1.7, 0.8), (1.4, 1.7, 0.9), (1.4, 1.1, 0.9), (1.3, 1.1, 0.9), (1.3, 1.7, 0.9)], [], [(0, 1, 2, 3), (4, 7, 6, 5), (0, 4, 5, 1), (1, 5, 6, 2), (2, 6, 7, 3), (4, 0, 3, 7)])
me_cube_012.materials.append(mat_maincolour1)
me_cube_012.use_remesh_preserve_volume = False
me_cube_012.use_remesh_preserve_attributes = False
me_cube_012.use_mirror_vertex_groups = False
me_cube_012.update()
me_cube_011 = bpy.data.meshes.new('Cube.011')
me_cube_011.from_pydata([(2.2, 1.7, 0.8), (2.2, 1.1, 0.8), (2.1, 1.1, 0.8), (2.1, 1.7, 0.8), (2.2, 1.7, 0.9), (2.2, 1.1, 0.9), (2.1, 1.1, 0.9), (2.1, 1.7, 0.9)], [], [(0, 1, 2, 3), (4, 7, 6, 5), (0, 4, 5, 1), (1, 5, 6, 2), (2, 6, 7, 3), (4, 0, 3, 7)])
me_cube_011.materials.append(mat_maincolour1)
me_cube_011.use_remesh_preserve_volume = False
me_cube_011.use_remesh_preserve_attributes = False
me_cube_011.use_mirror_vertex_groups = False
me_cube_011.update()
me_cube_010 = bpy.data.meshes.new('Cube.010')
me_cube_010.from_pydata([(3.0, 1.7, 0.8), (3.0, 1.1, 0.8), (2.9, 1.1, 0.8), (2.9, 1.7, 0.8), (3.0, 1.7, 0.9), (3.0, 1.1, 0.9), (2.9, 1.1, 0.9), (2.9, 1.7, 0.9)], [], [(0, 1, 2, 3), (4, 7, 6, 5), (0, 4, 5, 1), (1, 5, 6, 2), (2, 6, 7, 3), (4, 0, 3, 7)])
me_cube_010.materials.append(mat_maincolour1)
me_cube_010.use_remesh_preserve_volume = False
me_cube_010.use_remesh_preserve_attributes = False
me_cube_010.use_mirror_vertex_groups = False
me_cube_010.update()
me_plane_001 = bpy.data.meshes.new('Plane.001')
me_plane_001.from_pydata([(3.3, 1.6, 0.8), (3.3, 1.1, 0.8), (1.0, 1.1, 0.8), (1.0, 1.6, 0.8)], [], [(0, 3, 2, 1)])
me_plane_001.materials.append(mat_maincolour1)
me_plane_001.use_remesh_preserve_volume = False
me_plane_001.use_remesh_preserve_attributes = False
me_plane_001.use_mirror_vertex_groups = False
me_plane_001.update()
me_plane = bpy.data.meshes.new('Plane')
me_plane.from_pydata([(3.3, 1.6, 0.8), (3.3, 1.1, 0.8), (1.0, 1.1, 0.8), (1.0, 1.6, 0.8)], [], [(0, 3, 2, 1)])
me_plane.materials.append(mat_maincolour1)
me_plane.use_remesh_preserve_volume = False
me_plane.use_remesh_preserve_attributes = False
me_plane.use_mirror_vertex_groups = False
me_plane.update()
me_cube_009 = bpy.data.meshes.new('Cube.009')
me_cube_009.from_pydata([(3.0, 1.7, 0.8), (3.0, 1.1, 0.8), (2.9, 1.1, 0.8), (2.9, 1.7, 0.8), (3.0, 1.7, 0.9), (3.0, 1.1, 0.9), (2.9, 1.1, 0.9), (2.9, 1.7, 0.9)], [], [(0, 1, 2, 3), (4, 7, 6, 5), (0, 4, 5, 1), (1, 5, 6, 2), (2, 6, 7, 3), (4, 0, 3, 7)])
me_cube_009.materials.append(mat_maincolour1)
me_cube_009.use_remesh_preserve_volume = False
me_cube_009.use_remesh_preserve_attributes = False
me_cube_009.use_mirror_vertex_groups = False
me_cube_009.update()
me_cube_008 = bpy.data.meshes.new('Cube.008')
me_cube_008.from_pydata([(2.2, 1.7, 0.8), (2.2, 1.1, 0.8), (2.1, 1.1, 0.8), (2.1, 1.7, 0.8), (2.2, 1.7, 0.9), (2.2, 1.1, 0.9), (2.1, 1.1, 0.9), (2.1, 1.7, 0.9)], [], [(0, 1, 2, 3), (4, 7, 6, 5), (0, 4, 5, 1), (1, 5, 6, 2), (2, 6, 7, 3), (4, 0, 3, 7)])
me_cube_008.materials.append(mat_maincolour1)
me_cube_008.use_remesh_preserve_volume = False
me_cube_008.use_remesh_preserve_attributes = False
me_cube_008.use_mirror_vertex_groups = False
me_cube_008.update()
me_cube_007 = bpy.data.meshes.new('Cube.007')
me_cube_007.from_pydata([(1.4, 1.7, 0.8), (1.4, 1.1, 0.8), (1.3, 1.1, 0.8), (1.3, 1.7, 0.8), (1.4, 1.7, 0.9), (1.4, 1.1, 0.9), (1.3, 1.1, 0.9), (1.3, 1.7, 0.9)], [], [(0, 1, 2, 3), (4, 7, 6, 5), (0, 4, 5, 1), (1, 5, 6, 2), (2, 6, 7, 3), (4, 0, 3, 7)])
me_cube_007.materials.append(mat_maincolour1)
me_cube_007.use_remesh_preserve_volume = False
me_cube_007.use_remesh_preserve_attributes = False
me_cube_007.use_mirror_vertex_groups = False
me_cube_007.update()
me_cube_006 = bpy.data.meshes.new('Cube.006')
me_cube_006.from_pydata([(3.4, 1.1, 0.8), (3.4, 1.0, 0.8), (0.9, 1.0, 0.8), (0.9, 1.1, 0.8), (3.4, 1.1, 0.9), (3.4, 1.0, 0.9), (0.9, 1.0, 0.9), (0.9, 1.1, 0.9)], [], [(0, 1, 2, 3), (4, 7, 6, 5), (0, 4, 5, 1), (1, 5, 6, 2), (2, 6, 7, 3), (4, 0, 3, 7)])
me_cube_006.materials.append(mat_maincolour1)
me_cube_006.use_remesh_preserve_volume = False
me_cube_006.use_remesh_preserve_attributes = False
me_cube_006.use_mirror_vertex_groups = False
me_cube_006.update()
me_cube_005 = bpy.data.meshes.new('Cube.005')
me_cube_005.from_pydata([(3.4, 0.8, 0.8), (3.4, 0.7, 0.8), (0.9, 0.7, 0.8), (0.9, 0.8, 0.8), (3.4, 0.8, 0.9), (3.4, 0.7, 0.9), (0.9, 0.7, 0.9), (0.9, 0.8, 0.9)], [], [(0, 1, 2, 3), (4, 7, 6, 5), (0, 4, 5, 1), (1, 5, 6, 2), (2, 6, 7, 3), (4, 0, 3, 7)])
me_cube_005.materials.append(mat_maincolour1)
me_cube_005.use_remesh_preserve_volume = False
me_cube_005.use_remesh_preserve_attributes = False
me_cube_005.use_mirror_vertex_groups = False
me_cube_005.update()
me_cube_004 = bpy.data.meshes.new('Cube.004')
me_cube_004.from_pydata([(3.4, 1.7, 0.8), (3.4, 1.6, 0.8), (0.9, 1.6, 0.8), (0.9, 1.7, 0.8), (3.4, 1.7, 0.9), (3.4, 1.6, 0.9), (0.9, 1.6, 0.9), (0.9, 1.7, 0.9)], [], [(0, 1, 2, 3), (4, 7, 6, 5), (0, 4, 5, 1), (1, 5, 6, 2), (2, 6, 7, 3), (4, 0, 3, 7)])
me_cube_004.materials.append(mat_maincolour1)
me_cube_004.use_remesh_preserve_volume = False
me_cube_004.use_remesh_preserve_attributes = False
me_cube_004.use_mirror_vertex_groups = False
me_cube_004.update()
me_cube_003 = bpy.data.meshes.new('Cube.003')
me_cube_003.from_pydata([(3.4, 1.7, 0.8), (3.4, 0.8, 0.8), (3.3, 0.8, 0.8), (3.3, 1.7, 0.8), (3.4, 1.7, 0.9), (3.4, 0.8, 0.9), (3.3, 0.8, 0.9), (3.3, 1.7, 0.9)], [], [(0, 1, 2, 3), (4, 7, 6, 5), (0, 4, 5, 1), (1, 5, 6, 2), (2, 6, 7, 3), (4, 0, 3, 7)])
me_cube_003.materials.append(mat_maincolour1)
me_cube_003.use_remesh_preserve_volume = False
me_cube_003.use_remesh_preserve_attributes = False
me_cube_003.use_mirror_vertex_groups = False
me_cube_003.update()
me_cube_002 = bpy.data.meshes.new('Cube.002')
me_cube_002.from_pydata([(2.6, 1.7, 0.8), (2.6, 0.6, 0.8), (2.5, 0.6, 0.8), (2.5, 1.7, 0.8), (2.6, 1.7, 0.9), (2.6, 0.6, 0.9), (2.5, 0.6, 0.9), (2.5, 1.7, 0.9)], [], [(0, 1, 2, 3), (4, 7, 6, 5), (0, 4, 5, 1), (1, 5, 6, 2), (2, 6, 7, 3), (4, 0, 3, 7)])
me_cube_002.materials.append(mat_maincolour1)
me_cube_002.use_remesh_preserve_volume = False
me_cube_002.use_remesh_preserve_attributes = False
me_cube_002.use_mirror_vertex_groups = False
me_cube_002.update()
me_cube_001 = bpy.data.meshes.new('Cube.001')
me_cube_001.from_pydata([(1.8, 1.7, 0.8), (1.8, 0.6, 0.8), (1.7, 0.6, 0.8), (1.7, 1.7, 0.8), (1.8, 1.7, 0.9), (1.8, 0.6, 0.9), (1.7, 0.6, 0.9), (1.7, 1.7, 0.9)], [], [(0, 1, 2, 3), (4, 7, 6, 5), (0, 4, 5, 1), (1, 5, 6, 2), (2, 6, 7, 3), (4, 0, 3, 7)])
me_cube_001.materials.append(mat_maincolour1)
me_cube_001.use_remesh_preserve_volume = False
me_cube_001.use_remesh_preserve_attributes = False
me_cube_001.use_mirror_vertex_groups = False
me_cube_001.update()
me_cube = bpy.data.meshes.new('Cube')
me_cube.from_pydata([(1.0, 1.7, 0.8), (1.0, 0.8, 0.8), (0.9, 0.8, 0.8), (0.9, 1.7, 0.8), (1.0, 1.7, 0.9), (1.0, 0.8, 0.9), (0.9, 0.8, 0.9), (0.9, 1.7, 0.9)], [], [(0, 1, 2, 3), (4, 7, 6, 5), (0, 4, 5, 1), (1, 5, 6, 2), (2, 6, 7, 3), (4, 0, 3, 7)])
me_cube.materials.append(mat_maincolour1)
me_cube.use_remesh_preserve_volume = False
me_cube.use_remesh_preserve_attributes = False
me_cube.use_mirror_vertex_groups = False
me_cube.update()
me_cylinder_019 = bpy.data.meshes.new('Cylinder.019')
me_cylinder_019.from_pydata([(1.344, 0.2427, -0.6461), (1.295, 0.3027, -0.6461), (1.258, 0.3711, -0.6461), (1.236, 0.4454, -0.6461), (1.228, 0.5227, -0.6461), (1.236, 0.5999, -0.6461), (1.258, 0.6742, -0.6461), (1.295, 0.7427, -0.6461), (1.344, 0.8027, -0.6461), (1.404, 0.8519, -0.6461), (1.472, 0.8885, -0.6461), (1.547, 0.9111, -0.6461), (1.624, 0.9187, -0.6461), (1.701, 0.9111, -0.6461), (1.776, 0.8885, -0.6461), (1.844, 0.8519, -0.6461), (1.904, 0.8027, -0.6461), (1.953, 0.7427, -0.6461), (1.99, 0.6742, -0.6461), (2.012, 0.5999, -0.6461), (2.02, 0.5227, -0.6461), (2.012, 0.4454, -0.6461), (1.99, 0.3711, -0.6461), (1.953, 0.3027, -0.6461), (1.904, 0.2427, -0.6461), (1.844, 0.1934, -0.6461), (1.776, 0.1568, -0.6461), (1.701, 0.1343, -0.6461), (1.624, 0.1267, -0.6461), (1.547, 0.1343, -0.6461), (1.472, 0.1568, -0.6461), (1.404, 0.1934, -0.6461), (1.344, 0.2427, -0.7061), (1.295, 0.3027, -0.7061), (1.258, 0.3711, -0.7061), (1.236, 0.4454, -0.7061), (1.228, 0.5227, -0.7061), (1.236, 0.5999, -0.7061), (1.258, 0.6742, -0.7061), (1.295, 0.7427, -0.7061), (1.344, 0.8027, -0.7061), (1.404, 0.8519, -0.7061), (1.472, 0.8885, -0.7061), (1.547, 0.9111, -0.7061), (1.624, 0.9187, -0.7061), (1.701, 0.9111, -0.7061), (1.776, 0.8885, -0.7061), (1.844, 0.8519, -0.7061), (1.904, 0.8027, -0.7061), (1.953, 0.7427, -0.7061), (1.99, 0.6742, -0.7061), (2.012, 0.5999, -0.7061), (2.02, 0.5227, -0.7061), (2.012, 0.4454, -0.7061), (1.99, 0.3711, -0.7061), (1.953, 0.3027, -0.7061), (1.904, 0.2427, -0.7061), (1.844, 0.1934, -0.7061), (1.776, 0.1568, -0.7061), (1.701, 0.1343, -0.7061), (1.624, 0.1267, -0.7061), (1.547, 0.1343, -0.7061), (1.472, 0.1568, -0.7061), (1.404, 0.1934, -0.7061)], [], [(0, 32, 33, 1), (1, 33, 34, 2), (2, 34, 35, 3), (3, 35, 36, 4), (4, 36, 37, 5), (5, 37, 38, 6), (6, 38, 39, 7), (7, 39, 40, 8), (8, 40, 41, 9), (9, 41, 42, 10), (10, 42, 43, 11), (11, 43, 44, 12), (12, 44, 45, 13), (13, 45, 46, 14), (14, 46, 47, 15), (15, 47, 48, 16), (16, 48, 49, 17), (17, 49, 50, 18), (18, 50, 51, 19), (19, 51, 52, 20), (20, 52, 53, 21), (21, 53, 54, 22), (22, 54, 55, 23), (23, 55, 56, 24), (24, 56, 57, 25), (25, 57, 58, 26), (26, 58, 59, 27), (27, 59, 60, 28), (28, 60, 61, 29), (29, 61, 62, 30), (30, 62, 63, 31), (32, 0, 31, 63)])
me_cylinder_019.materials.append(mat_wheel)
me_cylinder_019.use_remesh_preserve_volume = False
me_cylinder_019.use_remesh_preserve_attributes = False
me_cylinder_019.use_mirror_vertex_groups = False
me_cylinder_019.update()
me_cylinder_018 = bpy.data.meshes.new('Cylinder.018')
me_cylinder_018.from_pydata([(1.344, 0.2427, -0.6461), (1.295, 0.3027, -0.6461), (1.258, 0.3711, -0.6461), (1.236, 0.4454, -0.6461), (1.228, 0.5227, -0.6461), (1.236, 0.5999, -0.6461), (1.258, 0.6742, -0.6461), (1.295, 0.7427, -0.6461), (1.344, 0.8027, -0.6461), (1.404, 0.8519, -0.6461), (1.472, 0.8885, -0.6461), (1.547, 0.9111, -0.6461), (1.624, 0.9187, -0.6461), (1.701, 0.9111, -0.6461), (1.776, 0.8885, -0.6461), (1.844, 0.8519, -0.6461), (1.904, 0.8027, -0.6461), (1.953, 0.7427, -0.6461), (1.99, 0.6742, -0.6461), (2.012, 0.5999, -0.6461), (2.02, 0.5227, -0.6461), (2.012, 0.4454, -0.6461), (1.99, 0.3711, -0.6461), (1.953, 0.3027, -0.6461), (1.904, 0.2427, -0.6461), (1.844, 0.1934, -0.6461), (1.776, 0.1568, -0.6461), (1.701, 0.1343, -0.6461), (1.624, 0.1267, -0.6461), (1.547, 0.1343, -0.6461), (1.472, 0.1568, -0.6461), (1.404, 0.1934, -0.6461), (1.344, 0.2427, -0.7061), (1.295, 0.3027, -0.7061), (1.258, 0.3711, -0.7061), (1.236, 0.4454, -0.7061), (1.228, 0.5227, -0.7061), (1.236, 0.5999, -0.7061), (1.258, 0.6742, -0.7061), (1.295, 0.7427, -0.7061), (1.344, 0.8027, -0.7061), (1.404, 0.8519, -0.7061), (1.472, 0.8885, -0.7061), (1.547, 0.9111, -0.7061), (1.624, 0.9187, -0.7061), (1.701, 0.9111, -0.7061), (1.776, 0.8885, -0.7061), (1.844, 0.8519, -0.7061), (1.904, 0.8027, -0.7061), (1.953, 0.7427, -0.7061), (1.99, 0.6742, -0.7061), (2.012, 0.5999, -0.7061), (2.02, 0.5227, -0.7061), (2.012, 0.4454, -0.7061), (1.99, 0.3711, -0.7061), (1.953, 0.3027, -0.7061), (1.904, 0.2427, -0.7061), (1.844, 0.1934, -0.7061), (1.776, 0.1568, -0.7061), (1.701, 0.1343, -0.7061), (1.624, 0.1267, -0.7061), (1.547, 0.1343, -0.7061), (1.472, 0.1568, -0.7061), (1.404, 0.1934, -0.7061), (1.624, 0.5227, -0.6461), (1.624, 0.5227, -0.7061)], [], [(64, 0, 1), (65, 33, 32), (64, 1, 2), (65, 34, 33), (64, 2, 3), (65, 35, 34), (64, 3, 4), (65, 36, 35), (64, 4, 5), (65, 37, 36), (64, 5, 6), (65, 38, 37), (64, 6, 7), (65, 39, 38), (64, 7, 8), (65, 40, 39), (64, 8, 9), (65, 41, 40), (64, 9, 10), (65, 42, 41), (64, 10, 11), (65, 43, 42), (64, 11, 12), (65, 44, 43), (64, 12, 13), (65, 45, 44), (64, 13, 14), (65, 46, 45), (64, 14, 15), (65, 47, 46), (64, 15, 16), (65, 48, 47), (64, 16, 17), (65, 49, 48), (64, 17, 18), (65, 50, 49), (64, 18, 19), (65, 51, 50), (64, 19, 20), (65, 52, 51), (64, 20, 21), (65, 53, 52), (64, 21, 22), (65, 54, 53), (64, 22, 23), (65, 55, 54), (64, 23, 24), (65, 56, 55), (64, 24, 25), (65, 57, 56), (64, 25, 26), (65, 58, 57), (64, 26, 27), (65, 59, 58), (64, 27, 28), (65, 60, 59), (64, 28, 29), (65, 61, 60), (64, 29, 30), (65, 62, 61), (64, 30, 31), (65, 63, 62), (31, 0, 64), (65, 32, 63)])
me_cylinder_018.materials.append(mat_wheel_spokes)
me_cylinder_018.use_remesh_preserve_volume = False
me_cylinder_018.use_remesh_preserve_attributes = False
me_cylinder_018.use_mirror_vertex_groups = False
me_cylinder_018.update()
me_cylinder_017 = bpy.data.meshes.new('Cylinder.017')
me_cylinder_017.from_pydata([(2.544, 0.2427, -0.6461), (2.495, 0.3027, -0.6461), (2.458, 0.3711, -0.6461), (2.436, 0.4454, -0.6461), (2.428, 0.5227, -0.6461), (2.436, 0.5999, -0.6461), (2.458, 0.6742, -0.6461), (2.495, 0.7427, -0.6461), (2.544, 0.8027, -0.6461), (2.604, 0.8519, -0.6461), (2.672, 0.8885, -0.6461), (2.747, 0.9111, -0.6461), (2.824, 0.9187, -0.6461), (2.901, 0.9111, -0.6461), (2.976, 0.8885, -0.6461), (3.044, 0.8519, -0.6461), (3.104, 0.8027, -0.6461), (3.153, 0.7427, -0.6461), (3.19, 0.6742, -0.6461), (3.212, 0.5999, -0.6461), (3.22, 0.5227, -0.6461), (3.212, 0.4454, -0.6461), (3.19, 0.3711, -0.6461), (3.153, 0.3027, -0.6461), (3.104, 0.2427, -0.6461), (3.044, 0.1934, -0.6461), (2.976, 0.1568, -0.6461), (2.901, 0.1343, -0.6461), (2.824, 0.1267, -0.6461), (2.747, 0.1343, -0.6461), (2.672, 0.1568, -0.6461), (2.604, 0.1934, -0.6461), (2.544, 0.2427, -0.7061), (2.495, 0.3027, -0.7061), (2.458, 0.3711, -0.7061), (2.436, 0.4454, -0.7061), (2.428, 0.5227, -0.7061), (2.436, 0.5999, -0.7061), (2.458, 0.6742, -0.7061), (2.495, 0.7427, -0.7061), (2.544, 0.8027, -0.7061), (2.604, 0.8519, -0.7061), (2.672, 0.8885, -0.7061), (2.747, 0.9111, -0.7061), (2.824, 0.9187, -0.7061), (2.901, 0.9111, -0.7061), (2.976, 0.8885, -0.7061), (3.044, 0.8519, -0.7061), (3.104, 0.8027, -0.7061), (3.153, 0.7427, -0.7061), (3.19, 0.6742, -0.7061), (3.212, 0.5999, -0.7061), (3.22, 0.5227, -0.7061), (3.212, 0.4454, -0.7061), (3.19, 0.3711, -0.7061), (3.153, 0.3027, -0.7061), (3.104, 0.2427, -0.7061), (3.044, 0.1934, -0.7061), (2.976, 0.1568, -0.7061), (2.901, 0.1343, -0.7061), (2.824, 0.1267, -0.7061), (2.747, 0.1343, -0.7061), (2.672, 0.1568, -0.7061), (2.604, 0.1934, -0.7061), (2.824, 0.5227, -0.6461), (2.824, 0.5227, -0.7061)], [], [(64, 0, 1), (65, 33, 32), (64, 1, 2), (65, 34, 33), (64, 2, 3), (65, 35, 34), (64, 3, 4), (65, 36, 35), (64, 4, 5), (65, 37, 36), (64, 5, 6), (65, 38, 37), (64, 6, 7), (65, 39, 38), (64, 7, 8), (65, 40, 39), (64, 8, 9), (65, 41, 40), (64, 9, 10), (65, 42, 41), (64, 10, 11), (65, 43, 42), (64, 11, 12), (65, 44, 43), (64, 12, 13), (65, 45, 44), (64, 13, 14), (65, 46, 45), (64, 14, 15), (65, 47, 46), (64, 15, 16), (65, 48, 47), (64, 16, 17), (65, 49, 48), (64, 17, 18), (65, 50, 49), (64, 18, 19), (65, 51, 50), (64, 19, 20), (65, 52, 51), (64, 20, 21), (65, 53, 52), (64, 21, 22), (65, 54, 53), (64, 22, 23), (65, 55, 54), (64, 23, 24), (65, 56, 55), (64, 24, 25), (65, 57, 56), (64, 25, 26), (65, 58, 57), (64, 26, 27), (65, 59, 58), (64, 27, 28), (65, 60, 59), (64, 28, 29), (65, 61, 60), (64, 29, 30), (65, 62, 61), (64, 30, 31), (65, 63, 62), (31, 0, 64), (65, 32, 63)])
me_cylinder_017.materials.append(mat_wheel_spokes)
me_cylinder_017.use_remesh_preserve_volume = False
me_cylinder_017.use_remesh_preserve_attributes = False
me_cylinder_017.use_mirror_vertex_groups = False
me_cylinder_017.update()
me_cylinder_016 = bpy.data.meshes.new('Cylinder.016')
me_cylinder_016.from_pydata([(2.544, 0.2427, -0.6461), (2.495, 0.3027, -0.6461), (2.458, 0.3711, -0.6461), (2.436, 0.4454, -0.6461), (2.428, 0.5227, -0.6461), (2.436, 0.5999, -0.6461), (2.458, 0.6742, -0.6461), (2.495, 0.7427, -0.6461), (2.544, 0.8027, -0.6461), (2.604, 0.8519, -0.6461), (2.672, 0.8885, -0.6461), (2.747, 0.9111, -0.6461), (2.824, 0.9187, -0.6461), (2.901, 0.9111, -0.6461), (2.976, 0.8885, -0.6461), (3.044, 0.8519, -0.6461), (3.104, 0.8027, -0.6461), (3.153, 0.7427, -0.6461), (3.19, 0.6742, -0.6461), (3.212, 0.5999, -0.6461), (3.22, 0.5227, -0.6461), (3.212, 0.4454, -0.6461), (3.19, 0.3711, -0.6461), (3.153, 0.3027, -0.6461), (3.104, 0.2427, -0.6461), (3.044, 0.1934, -0.6461), (2.976, 0.1568, -0.6461), (2.901, 0.1343, -0.6461), (2.824, 0.1267, -0.6461), (2.747, 0.1343, -0.6461), (2.672, 0.1568, -0.6461), (2.604, 0.1934, -0.6461), (2.544, 0.2427, -0.7061), (2.495, 0.3027, -0.7061), (2.458, 0.3711, -0.7061), (2.436, 0.4454, -0.7061), (2.428, 0.5227, -0.7061), (2.436, 0.5999, -0.7061), (2.458, 0.6742, -0.7061), (2.495, 0.7427, -0.7061), (2.544, 0.8027, -0.7061), (2.604, 0.8519, -0.7061), (2.672, 0.8885, -0.7061), (2.747, 0.9111, -0.7061), (2.824, 0.9187, -0.7061), (2.901, 0.9111, -0.7061), (2.976, 0.8885, -0.7061), (3.044, 0.8519, -0.7061), (3.104, 0.8027, -0.7061), (3.153, 0.7427, -0.7061), (3.19, 0.6742, -0.7061), (3.212, 0.5999, -0.7061), (3.22, 0.5227, -0.7061), (3.212, 0.4454, -0.7061), (3.19, 0.3711, -0.7061), (3.153, 0.3027, -0.7061), (3.104, 0.2427, -0.7061), (3.044, 0.1934, -0.7061), (2.976, 0.1568, -0.7061), (2.901, 0.1343, -0.7061), (2.824, 0.1267, -0.7061), (2.747, 0.1343, -0.7061), (2.672, 0.1568, -0.7061), (2.604, 0.1934, -0.7061)], [], [(0, 32, 33, 1), (1, 33, 34, 2), (2, 34, 35, 3), (3, 35, 36, 4), (4, 36, 37, 5), (5, 37, 38, 6), (6, 38, 39, 7), (7, 39, 40, 8), (8, 40, 41, 9), (9, 41, 42, 10), (10, 42, 43, 11), (11, 43, 44, 12), (12, 44, 45, 13), (13, 45, 46, 14), (14, 46, 47, 15), (15, 47, 48, 16), (16, 48, 49, 17), (17, 49, 50, 18), (18, 50, 51, 19), (19, 51, 52, 20), (20, 52, 53, 21), (21, 53, 54, 22), (22, 54, 55, 23), (23, 55, 56, 24), (24, 56, 57, 25), (25, 57, 58, 26), (26, 58, 59, 27), (27, 59, 60, 28), (28, 60, 61, 29), (29, 61, 62, 30), (30, 62, 63, 31), (32, 0, 31, 63)])
me_cylinder_016.materials.append(mat_wheel)
me_cylinder_016.use_remesh_preserve_volume = False
me_cylinder_016.use_remesh_preserve_attributes = False
me_cylinder_016.use_mirror_vertex_groups = False
me_cylinder_016.update()
me_cylinder_015 = bpy.data.meshes.new('Cylinder.015')
me_cylinder_015.from_pydata([(2.544, 0.2427, 0.7039), (2.495, 0.3027, 0.7039), (2.458, 0.3711, 0.7039), (2.436, 0.4454, 0.7039), (2.428, 0.5227, 0.7039), (2.436, 0.5999, 0.7039), (2.458, 0.6742, 0.7039), (2.495, 0.7427, 0.7039), (2.544, 0.8027, 0.7039), (2.604, 0.8519, 0.7039), (2.672, 0.8885, 0.7039), (2.747, 0.9111, 0.7039), (2.824, 0.9187, 0.7039), (2.901, 0.9111, 0.7039), (2.976, 0.8885, 0.7039), (3.044, 0.8519, 0.7039), (3.104, 0.8027, 0.7039), (3.153, 0.7427, 0.7039), (3.19, 0.6742, 0.7039), (3.212, 0.5999, 0.7039), (3.22, 0.5227, 0.7039), (3.212, 0.4454, 0.7039), (3.19, 0.3711, 0.7039), (3.153, 0.3027, 0.7039), (3.104, 0.2427, 0.7039), (3.044, 0.1934, 0.7039), (2.976, 0.1568, 0.7039), (2.901, 0.1343, 0.7039), (2.824, 0.1267, 0.7039), (2.747, 0.1343, 0.7039), (2.672, 0.1568, 0.7039), (2.604, 0.1934, 0.7039), (2.544, 0.2427, 0.6439), (2.495, 0.3027, 0.6439), (2.458, 0.3711, 0.6439), (2.436, 0.4454, 0.6439), (2.428, 0.5227, 0.6439), (2.436, 0.5999, 0.6439), (2.458, 0.6742, 0.6439), (2.495, 0.7427, 0.6439), (2.544, 0.8027, 0.6439), (2.604, 0.8519, 0.6439), (2.672, 0.8885, 0.6439), (2.747, 0.9111, 0.6439), (2.824, 0.9187, 0.6439), (2.901, 0.9111, 0.6439), (2.976, 0.8885, 0.6439), (3.044, 0.8519, 0.6439), (3.104, 0.8027, 0.6439), (3.153, 0.7427, 0.6439), (3.19, 0.6742, 0.6439), (3.212, 0.5999, 0.6439), (3.22, 0.5227, 0.6439), (3.212, 0.4454, 0.6439), (3.19, 0.3711, 0.6439), (3.153, 0.3027, 0.6439), (3.104, 0.2427, 0.6439), (3.044, 0.1934, 0.6439), (2.976, 0.1568, 0.6439), (2.901, 0.1343, 0.6439), (2.824, 0.1267, 0.6439), (2.747, 0.1343, 0.6439), (2.672, 0.1568, 0.6439), (2.604, 0.1934, 0.6439)], [], [(0, 32, 33, 1), (1, 33, 34, 2), (2, 34, 35, 3), (3, 35, 36, 4), (4, 36, 37, 5), (5, 37, 38, 6), (6, 38, 39, 7), (7, 39, 40, 8), (8, 40, 41, 9), (9, 41, 42, 10), (10, 42, 43, 11), (11, 43, 44, 12), (12, 44, 45, 13), (13, 45, 46, 14), (14, 46, 47, 15), (15, 47, 48, 16), (16, 48, 49, 17), (17, 49, 50, 18), (18, 50, 51, 19), (19, 51, 52, 20), (20, 52, 53, 21), (21, 53, 54, 22), (22, 54, 55, 23), (23, 55, 56, 24), (24, 56, 57, 25), (25, 57, 58, 26), (26, 58, 59, 27), (27, 59, 60, 28), (28, 60, 61, 29), (29, 61, 62, 30), (30, 62, 63, 31), (32, 0, 31, 63)])
me_cylinder_015.materials.append(mat_wheel)
me_cylinder_015.use_remesh_preserve_volume = False
me_cylinder_015.use_remesh_preserve_attributes = False
me_cylinder_015.use_mirror_vertex_groups = False
me_cylinder_015.update()
me_cylinder_012 = bpy.data.meshes.new('Cylinder.012')
me_cylinder_012.from_pydata([(2.544, 0.2427, 0.7039), (2.495, 0.3027, 0.7039), (2.458, 0.3711, 0.7039), (2.436, 0.4454, 0.7039), (2.428, 0.5227, 0.7039), (2.436, 0.5999, 0.7039), (2.458, 0.6742, 0.7039), (2.495, 0.7427, 0.7039), (2.544, 0.8027, 0.7039), (2.604, 0.8519, 0.7039), (2.672, 0.8885, 0.7039), (2.747, 0.9111, 0.7039), (2.824, 0.9187, 0.7039), (2.901, 0.9111, 0.7039), (2.976, 0.8885, 0.7039), (3.044, 0.8519, 0.7039), (3.104, 0.8027, 0.7039), (3.153, 0.7427, 0.7039), (3.19, 0.6742, 0.7039), (3.212, 0.5999, 0.7039), (3.22, 0.5227, 0.7039), (3.212, 0.4454, 0.7039), (3.19, 0.3711, 0.7039), (3.153, 0.3027, 0.7039), (3.104, 0.2427, 0.7039), (3.044, 0.1934, 0.7039), (2.976, 0.1568, 0.7039), (2.901, 0.1343, 0.7039), (2.824, 0.1267, 0.7039), (2.747, 0.1343, 0.7039), (2.672, 0.1568, 0.7039), (2.604, 0.1934, 0.7039), (2.544, 0.2427, 0.6439), (2.495, 0.3027, 0.6439), (2.458, 0.3711, 0.6439), (2.436, 0.4454, 0.6439), (2.428, 0.5227, 0.6439), (2.436, 0.5999, 0.6439), (2.458, 0.6742, 0.6439), (2.495, 0.7427, 0.6439), (2.544, 0.8027, 0.6439), (2.604, 0.8519, 0.6439), (2.672, 0.8885, 0.6439), (2.747, 0.9111, 0.6439), (2.824, 0.9187, 0.6439), (2.901, 0.9111, 0.6439), (2.976, 0.8885, 0.6439), (3.044, 0.8519, 0.6439), (3.104, 0.8027, 0.6439), (3.153, 0.7427, 0.6439), (3.19, 0.6742, 0.6439), (3.212, 0.5999, 0.6439), (3.22, 0.5227, 0.6439), (3.212, 0.4454, 0.6439), (3.19, 0.3711, 0.6439), (3.153, 0.3027, 0.6439), (3.104, 0.2427, 0.6439), (3.044, 0.1934, 0.6439), (2.976, 0.1568, 0.6439), (2.901, 0.1343, 0.6439), (2.824, 0.1267, 0.6439), (2.747, 0.1343, 0.6439), (2.672, 0.1568, 0.6439), (2.604, 0.1934, 0.6439), (2.824, 0.5227, 0.7039), (2.824, 0.5227, 0.6439)], [], [(64, 0, 1), (65, 33, 32), (64, 1, 2), (65, 34, 33), (64, 2, 3), (65, 35, 34), (64, 3, 4), (65, 36, 35), (64, 4, 5), (65, 37, 36), (64, 5, 6), (65, 38, 37), (64, 6, 7), (65, 39, 38), (64, 7, 8), (65, 40, 39), (64, 8, 9), (65, 41, 40), (64, 9, 10), (65, 42, 41), (64, 10, 11), (65, 43, 42), (64, 11, 12), (65, 44, 43), (64, 12, 13), (65, 45, 44), (64, 13, 14), (65, 46, 45), (64, 14, 15), (65, 47, 46), (64, 15, 16), (65, 48, 47), (64, 16, 17), (65, 49, 48), (64, 17, 18), (65, 50, 49), (64, 18, 19), (65, 51, 50), (64, 19, 20), (65, 52, 51), (64, 20, 21), (65, 53, 52), (64, 21, 22), (65, 54, 53), (64, 22, 23), (65, 55, 54), (64, 23, 24), (65, 56, 55), (64, 24, 25), (65, 57, 56), (64, 25, 26), (65, 58, 57), (64, 26, 27), (65, 59, 58), (64, 27, 28), (65, 60, 59), (64, 28, 29), (65, 61, 60), (64, 29, 30), (65, 62, 61), (64, 30, 31), (65, 63, 62), (31, 0, 64), (65, 32, 63)])
me_cylinder_012.materials.append(mat_wheel_spokes)
me_cylinder_012.use_remesh_preserve_volume = False
me_cylinder_012.use_remesh_preserve_attributes = False
me_cylinder_012.use_mirror_vertex_groups = False
me_cylinder_012.update()
me_cylinder_011 = bpy.data.meshes.new('Cylinder.011')
me_cylinder_011.from_pydata([(1.344, 0.2427, 0.7039), (1.295, 0.3027, 0.7039), (1.258, 0.3711, 0.7039), (1.236, 0.4454, 0.7039), (1.228, 0.5227, 0.7039), (1.236, 0.5999, 0.7039), (1.258, 0.6742, 0.7039), (1.295, 0.7427, 0.7039), (1.344, 0.8027, 0.7039), (1.404, 0.8519, 0.7039), (1.472, 0.8885, 0.7039), (1.547, 0.9111, 0.7039), (1.624, 0.9187, 0.7039), (1.701, 0.9111, 0.7039), (1.776, 0.8885, 0.7039), (1.844, 0.8519, 0.7039), (1.904, 0.8027, 0.7039), (1.953, 0.7427, 0.7039), (1.99, 0.6742, 0.7039), (2.012, 0.5999, 0.7039), (2.02, 0.5227, 0.7039), (2.012, 0.4454, 0.7039), (1.99, 0.3711, 0.7039), (1.953, 0.3027, 0.7039), (1.904, 0.2427, 0.7039), (1.844, 0.1934, 0.7039), (1.776, 0.1568, 0.7039), (1.701, 0.1343, 0.7039), (1.624, 0.1267, 0.7039), (1.547, 0.1343, 0.7039), (1.472, 0.1568, 0.7039), (1.404, 0.1934, 0.7039), (1.344, 0.2427, 0.6439), (1.295, 0.3027, 0.6439), (1.258, 0.3711, 0.6439), (1.236, 0.4454, 0.6439), (1.228, 0.5227, 0.6439), (1.236, 0.5999, 0.6439), (1.258, 0.6742, 0.6439), (1.295, 0.7427, 0.6439), (1.344, 0.8027, 0.6439), (1.404, 0.8519, 0.6439), (1.472, 0.8885, 0.6439), (1.547, 0.9111, 0.6439), (1.624, 0.9187, 0.6439), (1.701, 0.9111, 0.6439), (1.776, 0.8885, 0.6439), (1.844, 0.8519, 0.6439), (1.904, 0.8027, 0.6439), (1.953, 0.7427, 0.6439), (1.99, 0.6742, 0.6439), (2.012, 0.5999, 0.6439), (2.02, 0.5227, 0.6439), (2.012, 0.4454, 0.6439), (1.99, 0.3711, 0.6439), (1.953, 0.3027, 0.6439), (1.904, 0.2427, 0.6439), (1.844, 0.1934, 0.6439), (1.776, 0.1568, 0.6439), (1.701, 0.1343, 0.6439), (1.624, 0.1267, 0.6439), (1.547, 0.1343, 0.6439), (1.472, 0.1568, 0.6439), (1.404, 0.1934, 0.6439), (1.624, 0.5227, 0.7039), (1.624, 0.5227, 0.6439)], [], [(64, 0, 1), (65, 33, 32), (64, 1, 2), (65, 34, 33), (64, 2, 3), (65, 35, 34), (64, 3, 4), (65, 36, 35), (64, 4, 5), (65, 37, 36), (64, 5, 6), (65, 38, 37), (64, 6, 7), (65, 39, 38), (64, 7, 8), (65, 40, 39), (64, 8, 9), (65, 41, 40), (64, 9, 10), (65, 42, 41), (64, 10, 11), (65, 43, 42), (64, 11, 12), (65, 44, 43), (64, 12, 13), (65, 45, 44), (64, 13, 14), (65, 46, 45), (64, 14, 15), (65, 47, 46), (64, 15, 16), (65, 48, 47), (64, 16, 17), (65, 49, 48), (64, 17, 18), (65, 50, 49), (64, 18, 19), (65, 51, 50), (64, 19, 20), (65, 52, 51), (64, 20, 21), (65, 53, 52), (64, 21, 22), (65, 54, 53), (64, 22, 23), (65, 55, 54), (64, 23, 24), (65, 56, 55), (64, 24, 25), (65, 57, 56), (64, 25, 26), (65, 58, 57), (64, 26, 27), (65, 59, 58), (64, 27, 28), (65, 60, 59), (64, 28, 29), (65, 61, 60), (64, 29, 30), (65, 62, 61), (64, 30, 31), (65, 63, 62), (31, 0, 64), (65, 32, 63)])
me_cylinder_011.materials.append(mat_wheel_spokes)
me_cylinder_011.use_remesh_preserve_volume = False
me_cylinder_011.use_remesh_preserve_attributes = False
me_cylinder_011.use_mirror_vertex_groups = False
me_cylinder_011.update()
me_cylinder_010 = bpy.data.meshes.new('Cylinder.010')
me_cylinder_010.from_pydata([(1.344, 0.2427, 0.7039), (1.295, 0.3027, 0.7039), (1.258, 0.3711, 0.7039), (1.236, 0.4454, 0.7039), (1.228, 0.5227, 0.7039), (1.236, 0.5999, 0.7039), (1.258, 0.6742, 0.7039), (1.295, 0.7427, 0.7039), (1.344, 0.8027, 0.7039), (1.404, 0.8519, 0.7039), (1.472, 0.8885, 0.7039), (1.547, 0.9111, 0.7039), (1.624, 0.9187, 0.7039), (1.701, 0.9111, 0.7039), (1.776, 0.8885, 0.7039), (1.844, 0.8519, 0.7039), (1.904, 0.8027, 0.7039), (1.953, 0.7427, 0.7039), (1.99, 0.6742, 0.7039), (2.012, 0.5999, 0.7039), (2.02, 0.5227, 0.7039), (2.012, 0.4454, 0.7039), (1.99, 0.3711, 0.7039), (1.953, 0.3027, 0.7039), (1.904, 0.2427, 0.7039), (1.844, 0.1934, 0.7039), (1.776, 0.1568, 0.7039), (1.701, 0.1343, 0.7039), (1.624, 0.1267, 0.7039), (1.547, 0.1343, 0.7039), (1.472, 0.1568, 0.7039), (1.404, 0.1934, 0.7039), (1.344, 0.2427, 0.6439), (1.295, 0.3027, 0.6439), (1.258, 0.3711, 0.6439), (1.236, 0.4454, 0.6439), (1.228, 0.5227, 0.6439), (1.236, 0.5999, 0.6439), (1.258, 0.6742, 0.6439), (1.295, 0.7427, 0.6439), (1.344, 0.8027, 0.6439), (1.404, 0.8519, 0.6439), (1.472, 0.8885, 0.6439), (1.547, 0.9111, 0.6439), (1.624, 0.9187, 0.6439), (1.701, 0.9111, 0.6439), (1.776, 0.8885, 0.6439), (1.844, 0.8519, 0.6439), (1.904, 0.8027, 0.6439), (1.953, 0.7427, 0.6439), (1.99, 0.6742, 0.6439), (2.012, 0.5999, 0.6439), (2.02, 0.5227, 0.6439), (2.012, 0.4454, 0.6439), (1.99, 0.3711, 0.6439), (1.953, 0.3027, 0.6439), (1.904, 0.2427, 0.6439), (1.844, 0.1934, 0.6439), (1.776, 0.1568, 0.6439), (1.701, 0.1343, 0.6439), (1.624, 0.1267, 0.6439), (1.547, 0.1343, 0.6439), (1.472, 0.1568, 0.6439), (1.404, 0.1934, 0.6439)], [], [(0, 32, 33, 1), (1, 33, 34, 2), (2, 34, 35, 3), (3, 35, 36, 4), (4, 36, 37, 5), (5, 37, 38, 6), (6, 38, 39, 7), (7, 39, 40, 8), (8, 40, 41, 9), (9, 41, 42, 10), (10, 42, 43, 11), (11, 43, 44, 12), (12, 44, 45, 13), (13, 45, 46, 14), (14, 46, 47, 15), (15, 47, 48, 16), (16, 48, 49, 17), (17, 49, 50, 18), (18, 50, 51, 19), (19, 51, 52, 20), (20, 52, 53, 21), (21, 53, 54, 22), (22, 54, 55, 23), (23, 55, 56, 24), (24, 56, 57, 25), (25, 57, 58, 26), (26, 58, 59, 27), (27, 59, 60, 28), (28, 60, 61, 29), (29, 61, 62, 30), (30, 62, 63, 31), (32, 0, 31, 63)])
me_cylinder_010.materials.append(mat_wheel)
me_cylinder_010.use_remesh_preserve_volume = False
me_cylinder_010.use_remesh_preserve_attributes = False
me_cylinder_010.use_mirror_vertex_groups = False
me_cylinder_010.update()
me_sphere = bpy.data.meshes.new('Sphere')
me_sphere.from_pydata([(-1.333e-06, 1.25e-06, 31.62), (-22.88, 16.62, 14.14), (8.74, 26.9, 14.14), (28.28, 4.856e-07, 14.14), (-8.74, 26.9, -14.14), (22.88, 16.62, -14.14), (-28.28, -7.508e-07, -14.14), (1.432e-06, -1.515e-06, -31.62), (-13.45, 9.772, 26.9), (5.137, 15.81, 26.9), (-8.313, 25.58, 16.63), (-26.9, 5.941e-07, 16.63), (16.63, 1.043e-06, 26.9), (21.76, 15.81, 16.63), (-30.08, 9.772, -1.941e-06), (-18.59, 25.58, -2.13e-06), (4.973e-08, 31.62, -1.581e-06), (18.59, 25.58, -5.047e-07), (30.08, 9.772, 6.886e-07), (-21.76, 15.81, -16.63), (8.313, 25.58, -16.63), (26.9, -8.593e-07, -16.63), (-16.63, -1.308e-06, -26.9), (-5.137, 15.81, -26.9), (13.45, 9.772, -26.9), (-24.33, 17.68, -2.035e-06), (-20.73, 21.1, 7.071), (-21.46, 21.63, -2.082e-06), (-19.66, 23.34, 3.536), (-22.53, 19.39, 3.536), (-22.9, 19.65, -2.059e-06), (-20.02, 23.61, -2.106e-06), (-20.2, 22.22, 5.303), (-19.12, 24.46, 1.768), (-21.63, 20.25, 5.303), (-23.43, 18.53, 1.768), (-20.56, 22.49, 1.768), (-21.1, 21.37, 3.536), (-22.0, 20.51, 1.768), (-22.18, 20.64, -2.071e-06), (-20.74, 22.62, -2.094e-06), (-19.93, 22.78, 4.419), (-19.39, 23.9, 2.652), (-22.08, 19.82, 4.419), (-22.98, 18.96, 2.652), (-21.01, 22.06, 0.8839), (-20.11, 22.92, 2.652), (-21.82, 20.38, 3.536), (-20.38, 22.36, 3.536), (-21.73, 21.07, 0.8839), (-22.26, 19.95, 2.652), (-20.29, 23.05, 0.8839), (-19.57, 24.04, 0.8839), (-19.84, 23.48, 1.768), (-20.83, 21.93, 2.652), (-21.55, 20.94, 2.652), (-21.28, 21.5, 1.768), (-23.16, 19.09, 0.8839), (-22.45, 20.08, 0.8839), (-22.71, 19.52, 1.768), (-21.37, 20.81, 4.419), (-20.65, 21.8, 4.419), (-20.92, 21.24, 5.303), (-6.725, 4.886, 29.26), (-18.17, 13.2, 20.52), (2.569, 7.906, 29.26), (6.939, 21.36, 20.52), (0.2137, 26.24, 15.38), (-15.6, 21.1, 15.38), (-24.89, 8.312, 15.38), (-29.18, 4.886, -7.071), (-26.48, 13.2, 7.071), (-13.66, 26.24, -7.071), (4.37, 29.26, 7.071), (-4.37, 29.26, -7.071), (13.66, 26.24, 7.071), (20.73, 21.1, -7.071), (-25.02, 7.906, -15.38), (-15.25, 21.36, -15.38), (-0.2137, 26.24, -15.38), (15.6, 21.1, -15.38), (-22.45, -1.03e-06, -20.52), (-8.313, -1.412e-06, -29.26), (-6.939, 21.36, -20.52), (-2.569, 7.906, -29.26), (18.17, 13.2, -20.52), (6.725, 4.886, -29.26), (-10.88, 17.68, 21.76), (-4.156, 12.79, 26.9), (-1.588, 20.7, 21.76), (-20.17, 4.886, 21.76), (-28.49, 4.886, 8.313), (-4.156, 28.6, 8.313), (-13.45, 25.58, 8.313), (-9.294, 28.6, -1.855e-06), (-25.92, 12.79, -8.313), (-20.17, 20.7, -8.313), (4.156, 28.6, -8.313), (9.294, 28.6, -1.043e-06), (13.45, 25.58, -8.313), (-13.45, 15.81, -21.76), (-19.19, 7.906, -21.76), (-10.88, 7.906, -26.9), (10.88, 17.68, -21.76), (1.588, 20.7, -21.76), (4.156, 12.79, -26.9), (-19.08, 24.81, 0.4419)], [], [(9, 13, 12), (3, 12, 13), (18, 3, 13), (13, 17, 18), (21, 18, 5), (30, 25, 19), (26, 32, 10), (25, 35, 1), (34, 26, 1), (31, 40, 19), (40, 27, 19), (27, 39, 19), (39, 30, 19), (32, 41, 10), (41, 28, 10), (28, 42, 10), (42, 33, 10), (51, 36, 45), (45, 40, 51), (31, 51, 40), (40, 45, 27), (51, 31, 52), (52, 53, 51), (36, 51, 53), (53, 52, 33), (42, 28, 46), (46, 53, 42), (33, 42, 53), (53, 46, 36), (54, 36, 46), (46, 48, 54), (37, 54, 48), (48, 46, 28), (54, 37, 55), (55, 56, 54), (36, 54, 56), (56, 55, 38), (49, 27, 45), (45, 56, 49), (38, 49, 56), (56, 45, 36), (50, 38, 55), (55, 47, 50), (29, 50, 47), (47, 55, 37), (30, 57, 25), (57, 35, 25), (57, 30, 58), (58, 59, 57), (35, 57, 59), (59, 58, 38), (50, 29, 44), (44, 59, 50), (38, 50, 59), (59, 44, 35), (49, 38, 58), (58, 39, 49), (27, 49, 39), (39, 58, 30), (60, 34, 43), (43, 47, 60), (37, 60, 47), (47, 43, 29), (60, 37, 61), (61, 62, 60), (34, 60, 62), (62, 61, 32), (34, 62, 26), (62, 32, 26), (41, 32, 61), (61, 48, 41), (28, 41, 48), (48, 61, 37), (35, 44, 1), (44, 29, 1), (29, 43, 1), (43, 34, 1), (68, 10, 87), (87, 64, 68), (1, 68, 64), (64, 87, 8), (88, 8, 87), (87, 89, 88), (9, 88, 89), (89, 87, 10), (67, 2, 66), (66, 89, 67), (10, 67, 89), (89, 66, 9), (88, 9, 65), (65, 63, 88), (8, 88, 63), (65, 0, 63), (90, 11, 69), (69, 64, 90), (8, 90, 64), (64, 69, 1), (9, 66, 13), (66, 2, 13), (0, 65, 12), (65, 9, 12), (91, 14, 71), (71, 69, 91), (11, 91, 69), (69, 71, 1), (92, 16, 73), (73, 67, 92), (10, 92, 67), (67, 73, 2), (92, 10, 93), (93, 94, 92), (16, 92, 94), (94, 93, 15), (72, 4, 74), (74, 94, 72), (15, 72, 94), (94, 74, 16), (17, 76, 18), (76, 5, 18), (2, 75, 13), (75, 17, 13), (77, 19, 95), (95, 70, 77), (6, 77, 70), (70, 95, 14), (78, 4, 72), (72, 96, 78), (19, 78, 96), (96, 72, 15), (79, 20, 97), (97, 74, 79), (4, 79, 74), (74, 97, 16), (98, 16, 97), (97, 99, 98), (17, 98, 99), (99, 97, 20), (80, 5, 76), (76, 99, 80), (20, 80, 99), (99, 76, 17), (98, 17, 75), (75, 73, 98), (16, 98, 73), (73, 75, 2), (100, 23, 83), (83, 78, 100), (19, 100, 78), (78, 83, 4), (100, 19, 101), (101, 102, 100), (23, 100, 102), (102, 101, 22), (82, 7, 84), (84, 102, 82), (22, 82, 102), (102, 84, 23), (81, 22, 101), (101, 77, 81), (6, 81, 77), (77, 101, 19), (103, 24, 85), (85, 80, 103), (20, 103, 80), (80, 85, 5), (103, 20, 104), (104, 105, 103), (24, 103, 105), (105, 104, 23), (84, 7, 86), (86, 105, 84), (23, 84, 105), (105, 86, 24), (83, 23, 104), (104, 79, 83), (4, 83, 79), (79, 104, 20), (5, 85, 21), (85, 24, 21), (14, 95, 25), (95, 19, 25), (1, 71, 25), (71, 14, 25), (10, 68, 26), (68, 1, 26), (19, 96, 31), (96, 15, 31), (15, 93, 33), (93, 10, 33), (52, 106, 33), (106, 15, 33), (15, 106, 31), (106, 52, 31)])
me_sphere.use_remesh_preserve_volume = False
me_sphere.use_remesh_preserve_attributes = False
me_sphere.use_mirror_vertex_groups = False
me_sphere.update()

# ---- objects
ob_plane_011 = bpy.data.objects.new('Plane.011', me_plane_011)
ob_plane_010 = bpy.data.objects.new('Plane.010', me_plane_010)
ob_cylinder_024 = bpy.data.objects.new('Cylinder.024', me_cylinder_038)
ob_cylinder_023 = bpy.data.objects.new('Cylinder.023', me_cylinder_037)
ob_plane_009 = bpy.data.objects.new('Plane.009', me_plane_009)
ob_plane_008 = bpy.data.objects.new('Plane.008', me_plane_008)
ob_plane_007 = bpy.data.objects.new('Plane.007', me_plane_007)
ob_plane_006 = bpy.data.objects.new('Plane.006', me_plane_006)
ob_plane_005 = bpy.data.objects.new('Plane.005', me_plane_005)
ob_cylinder_020 = bpy.data.objects.new('Cylinder.020', me_cylinder_034)
ob_cylinder_019 = bpy.data.objects.new('Cylinder.019', me_cylinder_033)
ob_cylinder_018 = bpy.data.objects.new('Cylinder.018', me_cylinder_032)
ob_cylinder_017 = bpy.data.objects.new('Cylinder.017', me_cylinder_031)
ob_cylinder_016 = bpy.data.objects.new('Cylinder.016', me_cylinder_030)
ob_plane_004 = bpy.data.objects.new('Plane.004', me_plane_004)
ob_cube_026 = bpy.data.objects.new('Cube.026', me_cube_026)
ob_cube_025 = bpy.data.objects.new('Cube.025', me_cube_025)
ob_cube_024 = bpy.data.objects.new('Cube.024', me_cube_024)
ob_cube_023 = bpy.data.objects.new('Cube.023', me_cube_023)
ob_cube_022 = bpy.data.objects.new('Cube.022', me_cube_022)
ob_cube_021 = bpy.data.objects.new('Cube.021', me_cube_021)
ob_cube_020 = bpy.data.objects.new('Cube.020', me_cube_020)
ob_plane_003 = bpy.data.objects.new('Plane.003', me_plane_003)
ob_cube_019 = bpy.data.objects.new('Cube.019', me_cube_019)
ob_cube_018 = bpy.data.objects.new('Cube.018', me_cube_018)
ob_cube_017 = bpy.data.objects.new('Cube.017', me_cube_017)
ob_cube_016 = bpy.data.objects.new('Cube.016', me_cube_016)
ob_cube_015 = bpy.data.objects.new('Cube.015', me_cube_015)
ob_cube_014 = bpy.data.objects.new('Cube.014', me_cube_014)
ob_cube_013 = bpy.data.objects.new('Cube.013', me_cube_013)
ob_cube_012 = bpy.data.objects.new('Cube.012', me_cube_012)
ob_cube_011 = bpy.data.objects.new('Cube.011', me_cube_011)
ob_cube_010 = bpy.data.objects.new('Cube.010', me_cube_010)
ob_plane_001 = bpy.data.objects.new('Plane.001', me_plane_001)
ob_plane = bpy.data.objects.new('Plane', me_plane)
ob_cube_009 = bpy.data.objects.new('Cube.009', me_cube_009)
ob_cube_008 = bpy.data.objects.new('Cube.008', me_cube_008)
ob_cube_007 = bpy.data.objects.new('Cube.007', me_cube_007)
ob_cube_006 = bpy.data.objects.new('Cube.006', me_cube_006)
ob_cube_005 = bpy.data.objects.new('Cube.005', me_cube_005)
ob_cube_004 = bpy.data.objects.new('Cube.004', me_cube_004)
ob_cube_003 = bpy.data.objects.new('Cube.003', me_cube_003)
ob_cube_002 = bpy.data.objects.new('Cube.002', me_cube_002)
ob_cube_001 = bpy.data.objects.new('Cube.001', me_cube_001)
ob_cube = bpy.data.objects.new('Cube', me_cube)
ob_cylinder_007 = bpy.data.objects.new('Cylinder.007', me_cylinder_019)
ob_cylinder_006 = bpy.data.objects.new('Cylinder.006', me_cylinder_018)
ob_cylinder_003 = bpy.data.objects.new('Cylinder.003', me_cylinder_017)
ob_cylinder = bpy.data.objects.new('Cylinder', me_cylinder_016)
ob_cylinder_012 = bpy.data.objects.new('Cylinder.012', me_cylinder_015)
ob_cylinder_011 = bpy.data.objects.new('Cylinder.011', me_cylinder_012)
ob_cylinder_010 = bpy.data.objects.new('Cylinder.010', me_cylinder_011)
ob_cylinder_009 = bpy.data.objects.new('Cylinder.009', me_cylinder_010)
ob_camera = bpy.data.objects.new('Camera', cam_camera_001)
ob_sphere = bpy.data.objects.new('Sphere', me_sphere)
ob_lamp_001 = bpy.data.objects.new('Lamp.001', light_lamp)

# ---- transforms, parenting, visibility, modifiers, constraints
ob_plane_011.location = (1.998e-05, -4.502, 2.895e-05)
ob_plane_011.rotation_euler = (1.571, -0.0, 1.571)
ob_plane_011.scale = (0.6, 0.75, -0.8491)
ob_plane_011.lock_rotations_4d = False
ob_plane_011.empty_display_type = 'ARROWS'
ob_plane_011.color = (0.0, 0.0, 0.0, 1.0)
ob_plane_011.lineart.crease_threshold = 0.0
ob_plane_010.location = (1.998e-05, -4.502, 2.895e-05)
ob_plane_010.rotation_euler = (1.571, -0.0, 1.571)
ob_plane_010.scale = (0.6, 0.75, -0.8491)
ob_plane_010.lock_rotations_4d = False
ob_plane_010.empty_display_type = 'ARROWS'
ob_plane_010.color = (0.0, 0.0, 0.0, 1.0)
ob_plane_010.lineart.crease_threshold = 0.0
ob_cylinder_024.location = (1.998e-05, -4.502, 2.895e-05)
ob_cylinder_024.rotation_euler = (1.571, -0.0, 1.571)
ob_cylinder_024.scale = (0.6, 0.75, 0.8491)
ob_cylinder_024.lock_rotations_4d = False
ob_cylinder_024.empty_display_type = 'ARROWS'
ob_cylinder_024.color = (0.0, 0.0, 0.0, 1.0)
ob_cylinder_024.lineart.crease_threshold = 0.0
ob_cylinder_023.location = (1.998e-05, -4.502, 2.895e-05)
ob_cylinder_023.rotation_euler = (1.571, -0.0, 1.571)
ob_cylinder_023.scale = (0.6, 0.75, 0.8491)
ob_cylinder_023.lock_rotations_4d = False
ob_cylinder_023.empty_display_type = 'ARROWS'
ob_cylinder_023.color = (0.0, 0.0, 0.0, 1.0)
ob_cylinder_023.lineart.crease_threshold = 0.0
ob_plane_009.location = (1.998e-05, -4.502, 2.895e-05)
ob_plane_009.rotation_euler = (1.571, -0.0, 1.571)
ob_plane_009.scale = (0.6, 0.75, 0.8491)
ob_plane_009.lock_rotations_4d = False
ob_plane_009.empty_display_type = 'ARROWS'
ob_plane_009.color = (0.0, 0.0, 0.0, 1.0)
ob_plane_009.lineart.crease_threshold = 0.0
ob_plane_008.location = (1.998e-05, -4.502, 2.895e-05)
ob_plane_008.rotation_euler = (1.571, -0.0, 1.571)
ob_plane_008.scale = (0.6, 0.75, 0.8491)
ob_plane_008.lock_rotations_4d = False
ob_plane_008.empty_display_type = 'ARROWS'
ob_plane_008.color = (0.0, 0.0, 0.0, 1.0)
ob_plane_008.lineart.crease_threshold = 0.0
ob_plane_007.location = (1.998e-05, -4.502, 2.895e-05)
ob_plane_007.rotation_euler = (1.571, -0.0, 1.571)
ob_plane_007.scale = (0.6, 0.75, -0.8491)
ob_plane_007.lock_rotations_4d = False
ob_plane_007.empty_display_type = 'ARROWS'
ob_plane_007.color = (0.0, 0.0, 0.0, 1.0)
ob_plane_007.lineart.crease_threshold = 0.0
ob_plane_006.location = (1.998e-05, -4.502, 2.895e-05)
ob_plane_006.rotation_euler = (1.571, -0.0, 0.0)
ob_plane_006.scale = (0.8491, 0.75, -0.6)
ob_plane_006.lock_rotations_4d = False
ob_plane_006.empty_display_type = 'ARROWS'
ob_plane_006.color = (0.0, 0.0, 0.0, 1.0)
ob_plane_006.lineart.crease_threshold = 0.0
ob_plane_005.location = (1.998e-05, -4.502, 2.895e-05)
ob_plane_005.rotation_euler = (1.571, -0.0, 1.571)
ob_plane_005.scale = (0.6, 0.75, 0.8491)
ob_plane_005.lock_rotations_4d = False
ob_plane_005.empty_display_type = 'ARROWS'
ob_plane_005.color = (0.0, 0.0, 0.0, 1.0)
ob_plane_005.lineart.crease_threshold = 0.0
ob_cylinder_020.location = (1.998e-05, -4.502, 2.895e-05)
ob_cylinder_020.rotation_euler = (1.571, -0.0, 1.571)
ob_cylinder_020.scale = (0.6, 0.75, 0.8491)
ob_cylinder_020.lock_rotations_4d = False
ob_cylinder_020.empty_display_type = 'ARROWS'
ob_cylinder_020.color = (0.0, 0.0, 0.0, 1.0)
ob_cylinder_020.lineart.crease_threshold = 0.0
ob_cylinder_019.location = (1.998e-05, -4.502, 2.895e-05)
ob_cylinder_019.rotation_euler = (1.571, -0.0, 1.571)
ob_cylinder_019.scale = (0.6, 0.75, 0.8491)
ob_cylinder_019.lock_rotations_4d = False
ob_cylinder_019.empty_display_type = 'ARROWS'
ob_cylinder_019.color = (0.0, 0.0, 0.0, 1.0)
ob_cylinder_019.lineart.crease_threshold = 0.0
ob_cylinder_018.location = (1.998e-05, -4.502, 2.895e-05)
ob_cylinder_018.rotation_euler = (1.571, -0.0, 1.571)
ob_cylinder_018.scale = (0.6, 0.75, 0.8491)
ob_cylinder_018.lock_rotations_4d = False
ob_cylinder_018.empty_display_type = 'ARROWS'
ob_cylinder_018.color = (0.0, 0.0, 0.0, 1.0)
ob_cylinder_018.lineart.crease_threshold = 0.0
ob_cylinder_017.location = (1.998e-05, -4.502, 2.895e-05)
ob_cylinder_017.rotation_euler = (1.571, -0.0, 1.571)
ob_cylinder_017.scale = (0.6, 0.75, 0.8491)
ob_cylinder_017.lock_rotations_4d = False
ob_cylinder_017.empty_display_type = 'ARROWS'
ob_cylinder_017.color = (0.0, 0.0, 0.0, 1.0)
ob_cylinder_017.lineart.crease_threshold = 0.0
ob_cylinder_016.location = (1.998e-05, -4.502, 2.895e-05)
ob_cylinder_016.rotation_euler = (1.571, -0.0, 1.571)
ob_cylinder_016.scale = (0.6, 0.75, 0.8491)
ob_cylinder_016.lock_rotations_4d = False
ob_cylinder_016.empty_display_type = 'ARROWS'
ob_cylinder_016.color = (0.0, 0.0, 0.0, 1.0)
ob_cylinder_016.lineart.crease_threshold = 0.0
ob_plane_004.location = (1.998e-05, -4.502, 2.895e-05)
ob_plane_004.scale = (0.8491, 0.6, 0.75)
ob_plane_004.lock_rotations_4d = False
ob_plane_004.empty_display_type = 'ARROWS'
ob_plane_004.color = (0.0, 0.0, 0.0, 1.0)
ob_plane_004.lineart.crease_threshold = 0.0
ob_cube_026.location = (1.998e-05, -4.502, 2.895e-05)
ob_cube_026.rotation_euler = (1.571, -0.0, 0.0)
ob_cube_026.scale = (0.8491, 0.75, 0.6)
ob_cube_026.lock_rotations_4d = False
ob_cube_026.empty_display_type = 'ARROWS'
ob_cube_026.color = (0.0, 0.0, 0.0, 1.0)
ob_cube_026.lineart.crease_threshold = 0.0
ob_cube_025.location = (1.998e-05, -4.502, 2.895e-05)
ob_cube_025.rotation_euler = (1.571, -0.0, 0.0)
ob_cube_025.scale = (0.8491, 0.75, 0.6)
ob_cube_025.lock_rotations_4d = False
ob_cube_025.empty_display_type = 'ARROWS'
ob_cube_025.color = (0.0, 0.0, 0.0, 1.0)
ob_cube_025.lineart.crease_threshold = 0.0
ob_cube_024.location = (1.998e-05, -4.502, 2.895e-05)
ob_cube_024.rotation_euler = (1.571, -0.0, 1.571)
ob_cube_024.scale = (0.6, 0.75, -0.8491)
ob_cube_024.lock_rotations_4d = False
ob_cube_024.empty_display_type = 'ARROWS'
ob_cube_024.color = (0.0, 0.0, 0.0, 1.0)
ob_cube_024.lineart.crease_threshold = 0.0
ob_cube_023.location = (1.998e-05, -4.502, 2.895e-05)
ob_cube_023.rotation_euler = (1.571, -0.0, 1.571)
ob_cube_023.scale = (0.6, 0.75, -0.8491)
ob_cube_023.lock_rotations_4d = False
ob_cube_023.empty_display_type = 'ARROWS'
ob_cube_023.color = (0.0, 0.0, 0.0, 1.0)
ob_cube_023.lineart.crease_threshold = 0.0
ob_cube_022.location = (1.998e-05, -4.502, 2.895e-05)
ob_cube_022.rotation_euler = (1.571, -0.0, 0.0)
ob_cube_022.scale = (0.8491, 0.75, 0.6)
ob_cube_022.lock_rotations_4d = False
ob_cube_022.empty_display_type = 'ARROWS'
ob_cube_022.color = (0.0, 0.0, 0.0, 1.0)
ob_cube_022.lineart.crease_threshold = 0.0
ob_cube_021.location = (1.998e-05, -4.502, 2.895e-05)
ob_cube_021.rotation_euler = (1.571, -0.0, 0.0)
ob_cube_021.scale = (0.8491, 0.75, 0.6)
ob_cube_021.lock_rotations_4d = False
ob_cube_021.empty_display_type = 'ARROWS'
ob_cube_021.color = (0.0, 0.0, 0.0, 1.0)
ob_cube_021.lineart.crease_threshold = 0.0
ob_cube_020.location = (1.998e-05, -4.502, 2.895e-05)
ob_cube_020.rotation_euler = (1.571, -0.0, 0.0)
ob_cube_020.scale = (0.8491, 0.75, 0.6)
ob_cube_020.lock_rotations_4d = False
ob_cube_020.empty_display_type = 'ARROWS'
ob_cube_020.color = (0.0, 0.0, 0.0, 1.0)
ob_cube_020.lineart.crease_threshold = 0.0
ob_plane_003.location = (1.998e-05, -4.502, 2.895e-05)
ob_plane_003.rotation_euler = (1.571, -0.0, 0.0)
ob_plane_003.scale = (0.8491, 0.75, -0.6)
ob_plane_003.lock_rotations_4d = False
ob_plane_003.empty_display_type = 'ARROWS'
ob_plane_003.color = (0.0, 0.0, 0.0, 1.0)
ob_plane_003.lineart.crease_threshold = 0.0
ob_cube_019.location = (1.998e-05, -4.502, 2.895e-05)
ob_cube_019.rotation_euler = (1.571, -0.0, 1.571)
ob_cube_019.scale = (0.6, 0.75, -0.8491)
ob_cube_019.lock_rotations_4d = False
ob_cube_019.empty_display_type = 'ARROWS'
ob_cube_019.color = (0.0, 0.0, 0.0, 1.0)
ob_cube_019.lineart.crease_threshold = 0.0
ob_cube_018.location = (1.998e-05, -4.502, 2.895e-05)
ob_cube_018.rotation_euler = (1.571, -0.0, 1.571)
ob_cube_018.scale = (0.6, 0.75, -0.8491)
ob_cube_018.lock_rotations_4d = False
ob_cube_018.empty_display_type = 'ARROWS'
ob_cube_018.color = (0.0, 0.0, 0.0, 1.0)
ob_cube_018.lineart.crease_threshold = 0.0
ob_cube_017.location = (1.998e-05, -4.502, 2.895e-05)
ob_cube_017.rotation_euler = (1.571, -0.0, 1.571)
ob_cube_017.scale = (0.6, 0.75, -0.8491)
ob_cube_017.lock_rotations_4d = False
ob_cube_017.empty_display_type = 'ARROWS'
ob_cube_017.color = (0.0, 0.0, 0.0, 1.0)
ob_cube_017.lineart.crease_threshold = 0.0
ob_cube_016.location = (1.998e-05, -4.502, 2.895e-05)
ob_cube_016.rotation_euler = (1.571, -0.0, 1.571)
ob_cube_016.scale = (0.6, 0.75, -0.8491)
ob_cube_016.lock_rotations_4d = False
ob_cube_016.empty_display_type = 'ARROWS'
ob_cube_016.color = (0.0, 0.0, 0.0, 1.0)
ob_cube_016.lineart.crease_threshold = 0.0
ob_cube_015.location = (1.998e-05, -4.502, 2.895e-05)
ob_cube_015.rotation_euler = (1.571, -0.0, 1.571)
ob_cube_015.scale = (0.6, 0.75, -0.8491)
ob_cube_015.lock_rotations_4d = False
ob_cube_015.empty_display_type = 'ARROWS'
ob_cube_015.color = (0.0, 0.0, 0.0, 1.0)
ob_cube_015.lineart.crease_threshold = 0.0
ob_cube_014.location = (1.998e-05, -4.502, 2.895e-05)
ob_cube_014.rotation_euler = (1.571, -0.0, 1.571)
ob_cube_014.scale = (0.6, 0.75, -0.8491)
ob_cube_014.lock_rotations_4d = False
ob_cube_014.empty_display_type = 'ARROWS'
ob_cube_014.color = (0.0, 0.0, 0.0, 1.0)
ob_cube_014.lineart.crease_threshold = 0.0
ob_cube_013.location = (1.998e-05, -4.502, 2.895e-05)
ob_cube_013.rotation_euler = (1.571, -0.0, 1.571)
ob_cube_013.scale = (0.6, 0.75, -0.8491)
ob_cube_013.lock_rotations_4d = False
ob_cube_013.empty_display_type = 'ARROWS'
ob_cube_013.color = (0.0, 0.0, 0.0, 1.0)
ob_cube_013.lineart.crease_threshold = 0.0
ob_cube_012.location = (1.998e-05, -4.502, 2.895e-05)
ob_cube_012.rotation_euler = (1.571, -0.0, 1.571)
ob_cube_012.scale = (0.6, 0.75, -0.8491)
ob_cube_012.lock_rotations_4d = False
ob_cube_012.empty_display_type = 'ARROWS'
ob_cube_012.color = (0.0, 0.0, 0.0, 1.0)
ob_cube_012.lineart.crease_threshold = 0.0
ob_cube_011.location = (1.998e-05, -4.502, 2.895e-05)
ob_cube_011.rotation_euler = (1.571, -0.0, 1.571)
ob_cube_011.scale = (0.6, 0.75, -0.8491)
ob_cube_011.lock_rotations_4d = False
ob_cube_011.empty_display_type = 'ARROWS'
ob_cube_011.color = (0.0, 0.0, 0.0, 1.0)
ob_cube_011.lineart.crease_threshold = 0.0
ob_cube_010.location = (1.998e-05, -4.502, 2.895e-05)
ob_cube_010.rotation_euler = (1.571, -0.0, 1.571)
ob_cube_010.scale = (0.6, 0.75, -0.8491)
ob_cube_010.lock_rotations_4d = False
ob_cube_010.empty_display_type = 'ARROWS'
ob_cube_010.color = (0.0, 0.0, 0.0, 1.0)
ob_cube_010.lineart.crease_threshold = 0.0
ob_plane_001.location = (1.998e-05, -4.502, 2.895e-05)
ob_plane_001.rotation_euler = (1.571, -0.0, 1.571)
ob_plane_001.scale = (0.6, 0.75, -0.8491)
ob_plane_001.lock_rotations_4d = False
ob_plane_001.empty_display_type = 'ARROWS'
ob_plane_001.color = (0.0, 0.0, 0.0, 1.0)
ob_plane_001.lineart.crease_threshold = 0.0
ob_plane.location = (1.998e-05, -4.502, 2.895e-05)
ob_plane.rotation_euler = (1.571, -0.0, 1.571)
ob_plane.scale = (0.6, 0.75, 0.8491)
ob_plane.lock_rotations_4d = False
ob_plane.empty_display_type = 'ARROWS'
ob_plane.color = (0.0, 0.0, 0.0, 1.0)
ob_plane.lineart.crease_threshold = 0.0
ob_cube_009.location = (1.998e-05, -4.502, 2.895e-05)
ob_cube_009.rotation_euler = (1.571, -0.0, 1.571)
ob_cube_009.scale = (0.6, 0.75, 0.8491)
ob_cube_009.lock_rotations_4d = False
ob_cube_009.empty_display_type = 'ARROWS'
ob_cube_009.color = (0.0, 0.0, 0.0, 1.0)
ob_cube_009.lineart.crease_threshold = 0.0
ob_cube_008.location = (1.998e-05, -4.502, 2.895e-05)
ob_cube_008.rotation_euler = (1.571, -0.0, 1.571)
ob_cube_008.scale = (0.6, 0.75, 0.8491)
ob_cube_008.lock_rotations_4d = False
ob_cube_008.empty_display_type = 'ARROWS'
ob_cube_008.color = (0.0, 0.0, 0.0, 1.0)
ob_cube_008.lineart.crease_threshold = 0.0
ob_cube_007.location = (1.998e-05, -4.502, 2.895e-05)
ob_cube_007.rotation_euler = (1.571, -0.0, 1.571)
ob_cube_007.scale = (0.6, 0.75, 0.8491)
ob_cube_007.lock_rotations_4d = False
ob_cube_007.empty_display_type = 'ARROWS'
ob_cube_007.color = (0.0, 0.0, 0.0, 1.0)
ob_cube_007.lineart.crease_threshold = 0.0
ob_cube_006.location = (1.998e-05, -4.502, 2.895e-05)
ob_cube_006.rotation_euler = (1.571, -0.0, 1.571)
ob_cube_006.scale = (0.6, 0.75, 0.8491)
ob_cube_006.lock_rotations_4d = False
ob_cube_006.empty_display_type = 'ARROWS'
ob_cube_006.color = (0.0, 0.0, 0.0, 1.0)
ob_cube_006.lineart.crease_threshold = 0.0
ob_cube_005.location = (1.998e-05, -4.502, 2.895e-05)
ob_cube_005.rotation_euler = (1.571, -0.0, 1.571)
ob_cube_005.scale = (0.6, 0.75, 0.8491)
ob_cube_005.lock_rotations_4d = False
ob_cube_005.empty_display_type = 'ARROWS'
ob_cube_005.color = (0.0, 0.0, 0.0, 1.0)
ob_cube_005.lineart.crease_threshold = 0.0
ob_cube_004.location = (1.998e-05, -4.502, 2.895e-05)
ob_cube_004.rotation_euler = (1.571, -0.0, 1.571)
ob_cube_004.scale = (0.6, 0.75, 0.8491)
ob_cube_004.lock_rotations_4d = False
ob_cube_004.empty_display_type = 'ARROWS'
ob_cube_004.color = (0.0, 0.0, 0.0, 1.0)
ob_cube_004.lineart.crease_threshold = 0.0
ob_cube_003.location = (1.998e-05, -4.502, 2.895e-05)
ob_cube_003.rotation_euler = (1.571, -0.0, 1.571)
ob_cube_003.scale = (0.6, 0.75, 0.8491)
ob_cube_003.lock_rotations_4d = False
ob_cube_003.empty_display_type = 'ARROWS'
ob_cube_003.color = (0.0, 0.0, 0.0, 1.0)
ob_cube_003.lineart.crease_threshold = 0.0
ob_cube_002.location = (1.998e-05, -4.502, 2.895e-05)
ob_cube_002.rotation_euler = (1.571, -0.0, 1.571)
ob_cube_002.scale = (0.6, 0.75, 0.8491)
ob_cube_002.lock_rotations_4d = False
ob_cube_002.empty_display_type = 'ARROWS'
ob_cube_002.color = (0.0, 0.0, 0.0, 1.0)
ob_cube_002.lineart.crease_threshold = 0.0
ob_cube_001.location = (1.998e-05, -4.502, 2.895e-05)
ob_cube_001.rotation_euler = (1.571, -0.0, 1.571)
ob_cube_001.scale = (0.6, 0.75, 0.8491)
ob_cube_001.lock_rotations_4d = False
ob_cube_001.empty_display_type = 'ARROWS'
ob_cube_001.color = (0.0, 0.0, 0.0, 1.0)
ob_cube_001.lineart.crease_threshold = 0.0
ob_cube.location = (1.998e-05, -4.502, 2.895e-05)
ob_cube.rotation_euler = (1.571, -0.0, 1.571)
ob_cube.scale = (0.6, 0.75, 0.8491)
ob_cube.lock_rotations_4d = False
ob_cube.empty_display_type = 'ARROWS'
ob_cube.color = (0.0, 0.0, 0.0, 1.0)
ob_cube.lineart.crease_threshold = 0.0
ob_cylinder_007.location = (1.998e-05, -4.502, 2.895e-05)
ob_cylinder_007.rotation_euler = (1.571, 1.51e-07, 1.571)
ob_cylinder_007.scale = (0.6, 0.75, 0.8491)
ob_cylinder_007.lock_rotations_4d = False
ob_cylinder_007.empty_display_type = 'ARROWS'
ob_cylinder_007.color = (0.0, 0.0, 0.0, 1.0)
ob_cylinder_007.lineart.crease_threshold = 0.0
ob_cylinder_006.location = (1.998e-05, -4.502, 2.895e-05)
ob_cylinder_006.rotation_euler = (1.571, 1.51e-07, 1.571)
ob_cylinder_006.scale = (0.6, 0.75, 0.8491)
ob_cylinder_006.lock_rotations_4d = False
ob_cylinder_006.empty_display_type = 'ARROWS'
ob_cylinder_006.color = (0.0, 0.0, 0.0, 1.0)
ob_cylinder_006.lineart.crease_threshold = 0.0
ob_cylinder_003.location = (1.998e-05, -4.502, 2.895e-05)
ob_cylinder_003.rotation_euler = (1.571, 1.51e-07, 1.571)
ob_cylinder_003.scale = (0.6, 0.75, 0.8491)
ob_cylinder_003.lock_rotations_4d = False
ob_cylinder_003.empty_display_type = 'ARROWS'
ob_cylinder_003.color = (0.0, 0.0, 0.0, 1.0)
ob_cylinder_003.lineart.crease_threshold = 0.0
ob_cylinder.location = (1.998e-05, -4.502, 2.895e-05)
ob_cylinder.rotation_euler = (1.571, 1.51e-07, 1.571)
ob_cylinder.scale = (0.6, 0.75, 0.8491)
ob_cylinder.lock_rotations_4d = False
ob_cylinder.empty_display_type = 'ARROWS'
ob_cylinder.color = (0.0, 0.0, 0.0, 1.0)
ob_cylinder.lineart.crease_threshold = 0.0
ob_cylinder_012.location = (1.998e-05, -4.502, 2.895e-05)
ob_cylinder_012.rotation_euler = (1.571, 1.51e-07, 1.571)
ob_cylinder_012.scale = (0.6, 0.75, 0.8491)
ob_cylinder_012.lock_rotations_4d = False
ob_cylinder_012.empty_display_type = 'ARROWS'
ob_cylinder_012.color = (0.0, 0.0, 0.0, 1.0)
ob_cylinder_012.lineart.crease_threshold = 0.0
ob_cylinder_011.location = (1.998e-05, -4.502, 2.895e-05)
ob_cylinder_011.rotation_euler = (1.571, 1.51e-07, 1.571)
ob_cylinder_011.scale = (0.6, 0.75, 0.8491)
ob_cylinder_011.lock_rotations_4d = False
ob_cylinder_011.empty_display_type = 'ARROWS'
ob_cylinder_011.color = (0.0, 0.0, 0.0, 1.0)
ob_cylinder_011.lineart.crease_threshold = 0.0
ob_cylinder_010.location = (1.998e-05, -4.502, 2.895e-05)
ob_cylinder_010.rotation_euler = (1.571, 1.51e-07, 1.571)
ob_cylinder_010.scale = (0.6, 0.75, 0.8491)
ob_cylinder_010.lock_rotations_4d = False
ob_cylinder_010.empty_display_type = 'ARROWS'
ob_cylinder_010.color = (0.0, 0.0, 0.0, 1.0)
ob_cylinder_010.lineart.crease_threshold = 0.0
ob_cylinder_009.location = (1.998e-05, -4.502, 2.895e-05)
ob_cylinder_009.rotation_euler = (1.571, 1.51e-07, 1.571)
ob_cylinder_009.scale = (0.6, 0.75, 0.8491)
ob_cylinder_009.lock_rotations_4d = False
ob_cylinder_009.empty_display_type = 'ARROWS'
ob_cylinder_009.color = (0.0, 0.0, 0.0, 1.0)
ob_cylinder_009.lineart.crease_threshold = 0.0
ob_camera.location = (10.0, -10.0, 10.0)
ob_camera.rotation_euler = (1.047, 0.0, 0.7854)
ob_camera.lock_rotations_4d = False
ob_camera.empty_display_type = 'ARROWS'
ob_camera.color = (0.0, 0.0, 0.0, 1.0)
ob_camera.lineart.crease_threshold = 0.0
ob_sphere.location = (-0.02993, 0.1261, 0.07312)
ob_sphere.rotation_euler = (1.571, -0.0, 1.571)
ob_sphere.lock_rotations_4d = False
ob_sphere.empty_display_type = 'ARROWS'
ob_sphere.color = (0.0, 0.0, 0.0, 1.0)
ob_sphere.show_instancer_for_render = False
ob_sphere.instance_type = 'VERTS'
ob_sphere.use_instance_vertices_rotation = True
ob_sphere.lineart.crease_threshold = 0.0
ob_lamp_001.parent = ob_sphere
ob_lamp_001.matrix_parent_inverse = Matrix(((-4.371e-08, 1.0, -2.118e-22, -0.1261), (4.371e-08, 1.911e-15, 1.0, -0.07312), (1.0, 4.371e-08, -4.371e-08, 0.02993), (0.0, 0.0, 0.0, 1.0)))
ob_lamp_001.location = (-0.02993, 0.1261, 0.07312)
ob_lamp_001.rotation_euler = (1.571, -0.0, 1.571)
ob_lamp_001.lock_rotations_4d = False
ob_lamp_001.empty_display_type = 'ARROWS'
ob_lamp_001.color = (0.0, 0.0, 0.0, 1.0)
ob_lamp_001.lineart.crease_threshold = 0.0

# ---- collection membership
col_collection_1.objects.link(ob_plane_011)
col_collection_1.objects.link(ob_plane_010)
col_collection_1.objects.link(ob_cylinder_024)
col_collection_1.objects.link(ob_cylinder_023)
col_collection_1.objects.link(ob_plane_009)
col_collection_1.objects.link(ob_plane_008)
col_collection_1.objects.link(ob_plane_007)
col_collection_1.objects.link(ob_plane_006)
col_collection_1.objects.link(ob_plane_005)
col_collection_1.objects.link(ob_cylinder_020)
col_collection_1.objects.link(ob_cylinder_019)
col_collection_1.objects.link(ob_cylinder_018)
col_collection_1.objects.link(ob_cylinder_017)
col_collection_1.objects.link(ob_cylinder_016)
col_collection_1.objects.link(ob_plane_004)
col_collection_1.objects.link(ob_cube_026)
col_collection_1.objects.link(ob_cube_025)
col_collection_1.objects.link(ob_cube_024)
col_collection_1.objects.link(ob_cube_023)
col_collection_1.objects.link(ob_cube_022)
col_collection_1.objects.link(ob_cube_021)
col_collection_1.objects.link(ob_cube_020)
col_collection_1.objects.link(ob_plane_003)
col_collection_1.objects.link(ob_cube_019)
col_collection_1.objects.link(ob_cube_018)
col_collection_1.objects.link(ob_cube_017)
col_collection_1.objects.link(ob_cube_016)
col_collection_1.objects.link(ob_cube_015)
col_collection_1.objects.link(ob_cube_014)
col_collection_1.objects.link(ob_cube_013)
col_collection_1.objects.link(ob_cube_012)
col_collection_1.objects.link(ob_cube_011)
col_collection_1.objects.link(ob_cube_010)
col_collection_1.objects.link(ob_plane_001)
col_collection_1.objects.link(ob_plane)
col_collection_1.objects.link(ob_cube_009)
col_collection_1.objects.link(ob_cube_008)
col_collection_1.objects.link(ob_cube_007)
col_collection_1.objects.link(ob_cube_006)
col_collection_1.objects.link(ob_cube_005)
col_collection_1.objects.link(ob_cube_004)
col_collection_1.objects.link(ob_cube_003)
col_collection_1.objects.link(ob_cube_002)
col_collection_1.objects.link(ob_cube_001)
col_collection_1.objects.link(ob_cube)
col_collection_1.objects.link(ob_cylinder_007)
col_collection_1.objects.link(ob_cylinder_006)
col_collection_1.objects.link(ob_cylinder_003)
col_collection_1.objects.link(ob_cylinder)
col_collection_1.objects.link(ob_cylinder_012)
col_collection_1.objects.link(ob_cylinder_011)
col_collection_1.objects.link(ob_cylinder_010)
col_collection_1.objects.link(ob_cylinder_009)
col_collection_2.objects.link(ob_camera)
col_collection_3.objects.link(ob_sphere)
col_collection_3.objects.link(ob_lamp_001)

# ---- scene / render settings (as saved in the file)
scene.camera = ob_camera
scene.frame_start = 1; scene.frame_end = 250; scene.frame_set(1)
scene.render.engine = 'BLENDER_EEVEE_NEXT'
scene.render.image_settings.color_mode = 'RGB'
scene.render.image_settings.compression = 90
scene.render.resolution_x = 128
scene.render.resolution_y = 128
scene.render.pixel_aspect_x = 100.0
scene.render.pixel_aspect_y = 100.0
scene.render.fps = 25
scene.render.dither_intensity = 0.0
scene.render.use_compositing = False
scene.render.use_sequencer = False
scene.render.bake_margin = 2
scene.render.bake_bias = 0.0
scene.render.use_stamp_time = False
scene.render.use_stamp_date = False
scene.render.use_stamp_frame = False
scene.render.use_stamp_camera = False
scene.render.use_stamp_scene = False
scene.render.use_stamp_filename = False
scene.render.use_stamp_render_time = False
scene.render.stamp_font_size = 0
scene.cycles.use_denoising = False
scene.cycles.samples = 10
scene.cycles.sampling_pattern = 'TABULATED_SOBOL'
scene.cycles.light_sampling_threshold = 0.0
scene.cycles.use_adaptive_sampling = False
scene.cycles.use_light_tree = False
scene.cycles.blur_glossy = 0.0
scene.cycles.volume_bounces = 1
scene.cycles.pixel_filter_type = 'GAUSSIAN'
scene.cycles.sample_clamp_indirect = 0.0
scene.view_settings.view_transform = 'Raw'
bpy.context.view_layer.update()
